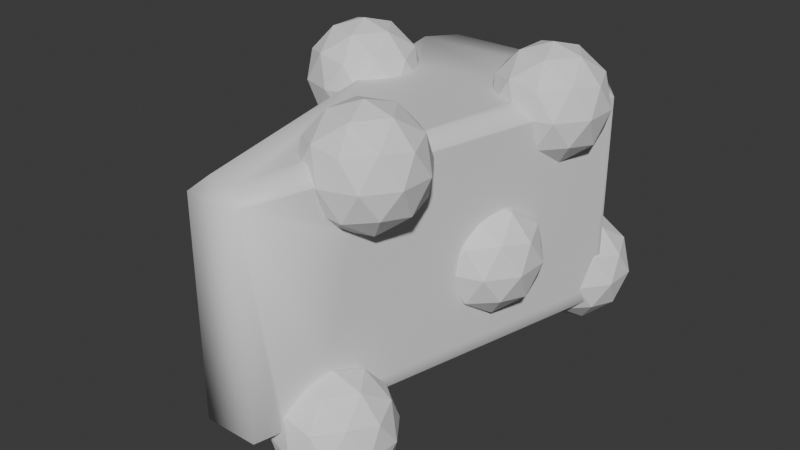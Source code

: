 # Source: swiss_wedge.blend  (saved by Blender 4.3.34; exported with 4.5.12 LTS)
import bpy
from mathutils import Matrix  # noqa: F401  (used for matrix-valued properties, if any)

bpy.ops.wm.read_factory_settings(use_empty=True)
scene = bpy.context.scene
scene.name = 'Scene'

# ---- collections
col_collection = bpy.data.collections.new('Collection'); scene.collection.children.link(col_collection)

# ---- materials (node trees are filled in below, after node groups)
mat_material = bpy.data.materials.new('Material')
mat_material.alpha_threshold = 0.0
mat_material.roughness = 0.5
mat_material.line_color = (0.0, 0.0, 0.0, 1.0)

# ---- node groups
ng_smooth_by_angle = bpy.data.node_groups.new('Smooth by Angle', 'GeometryNodeTree')
_s = ng_smooth_by_angle.interface.new_socket(name='Mesh', in_out='OUTPUT', socket_type='NodeSocketGeometry')
_s = ng_smooth_by_angle.interface.new_socket(name='Mesh', in_out='INPUT', socket_type='NodeSocketGeometry')
_s = ng_smooth_by_angle.interface.new_socket(name='Angle', in_out='INPUT', socket_type='NodeSocketFloat')
_s.subtype = 'ANGLE'
_s.default_value = 0.5236
_s.min_value = 0.0
_s.max_value = 3.142
_s.description = 'Maximum face angle for smooth edges'
_s = ng_smooth_by_angle.interface.new_socket(name='Ignore Sharpness', in_out='INPUT', socket_type='NodeSocketBool')
_s.force_non_field = True
ng_smooth_by_angle.description = 'Set the sharpness of mesh edges based on the angle between the neighboring faces'
ng_smooth_by_angle.is_modifier = True
_N = ng_smooth_by_angle.nodes; _L = ng_smooth_by_angle.links
n0 = _N.new('GeometryNodeSetShadeSmooth'); n0.name = 'Set Shade Smooth'; n0.location = (120, -80)
n0.domain = 'EDGE'
n1 = _N.new('GeometryNodeSetShadeSmooth'); n1.name = 'Set Shade Smooth.001'; n1.location = (300, -80)
n2 = _N.new('NodeGroupOutput'); n2.name = 'Group Output'; n2.location = (480, -80)
n3 = _N.new('GeometryNodeInputMeshEdgeAngle'); n3.name = 'Edge Angle'; n3.location = (-440, -240)
n4 = _N.new('NodeGroupInput'); n4.name = 'Group Input'; n4.location = (-80, -80)
n5 = _N.new('GeometryNodeInputEdgeSmooth'); n5.name = 'Is Edge Smooth'; n5.location = (-260, -120)
n6 = _N.new('GeometryNodeInputShadeSmooth'); n6.name = 'Is Shade Smooth'; n6.location = (-440, -397)
n7 = _N.new('FunctionNodeCompare'); n7.name = 'Compare'; n7.location = (-260, -260)
n7.operation = 'LESS_EQUAL'
n7.inputs[6].default_value = (0.0, 0.0, 0.0, 0.0)
n7.inputs[7].default_value = (0.0, 0.0, 0.0, 0.0)
n8 = _N.new('FunctionNodeBooleanMath'); n8.name = 'Boolean Math.001'; n8.location = (-80, -260)
n9 = _N.new('NodeGroupInput'); n9.name = 'Group Input.001'; n9.location = (-440, -329)
n10 = _N.new('NodeGroupInput'); n10.name = 'Group Input.002'; n10.location = (-259, -189)
n11 = _N.new('FunctionNodeBooleanMath'); n11.name = 'Boolean Math'; n11.location = (-80, -149)
n11.operation = 'OR'
n12 = _N.new('FunctionNodeBooleanMath'); n12.name = 'Boolean Math.002'; n12.location = (-260, -380)
n12.operation = 'OR'
n13 = _N.new('NodeGroupInput'); n13.name = 'Group Input.003'; n13.location = (-440, -460)
_L.new(n3.outputs[0], n7.inputs[0])
_L.new(n1.outputs[0], n2.inputs[0])
_L.new(n9.outputs[1], n7.inputs[1])
_L.new(n7.outputs[0], n8.inputs[0])
_L.new(n4.outputs[0], n0.inputs[0])
_L.new(n0.outputs[0], n1.inputs[0])
_L.new(n8.outputs[0], n0.inputs[2])
_L.new(n10.outputs[2], n11.inputs[1])
_L.new(n5.outputs[0], n11.inputs[0])
_L.new(n11.outputs[0], n0.inputs[1])
_L.new(n13.outputs[2], n12.inputs[1])
_L.new(n6.outputs[0], n12.inputs[0])
_L.new(n12.outputs[0], n8.inputs[1])
n2.is_active_output = True

# ---- material node trees
mat_material.use_nodes = True; mat_material.node_tree.nodes.clear()
_N = mat_material.node_tree.nodes; _L = mat_material.node_tree.links
n0 = _N.new('ShaderNodeOutputMaterial'); n0.name = 'Material Output'; n0.location = (300, 300)
n1 = _N.new('ShaderNodeBsdfPrincipled'); n1.name = 'Principled BSDF'; n1.location = (10, 300)
n1.inputs[3].default_value = 1.45
_L.new(n1.outputs[0], n0.inputs[0])
n0.is_active_output = True

# ---- world
world_world = bpy.data.worlds.new('World'); scene.world = world_world
world_world.use_nodes = True; world_world.node_tree.nodes.clear()
_N = world_world.node_tree.nodes; _L = world_world.node_tree.links
n0 = _N.new('ShaderNodeOutputWorld'); n0.name = 'World Output'; n0.location = (300, 300)
n1 = _N.new('ShaderNodeBackground'); n1.name = 'Background'; n1.location = (10, 300)
n1.inputs[0].default_value = (0.05088, 0.05088, 0.05088, 1.0)
_L.new(n1.outputs[0], n0.inputs[0])
n0.is_active_output = True
world_world.color = (0.05088, 0.05088, 0.05088)
world_world.sun_shadow_jitter_overblur = 0.0

# ---- meshes
me_cube = bpy.data.meshes.new('Cube')
me_cube.from_pydata([(-0.194, -0.03341, 0.2722), (-0.1941, -0.4286, -0.1665), (0.2143, 0.311, -0.3877), (-0.05504, -0.5296, -0.06026), (0.09554, 0.4745, -0.3877), (0.1533, -0.4832, 0.166), (0.2674, 0.2462, 0.166), (-0.194, 0.1686, 0.2722), (0.3205, 0.311, -0.2159), (-0.2799, -0.001559, -0.2506), (0.1284, 0.3735, -0.2159), (0.02416, -0.7429, -0.3251), (0.1002, -0.6466, 0.2722), (0.02416, -0.5409, -0.3251), (-0.2513, 0.008231, 0.1947), (0.2674, 0.4745, -0.1097), (-0.05504, -0.3276, -0.06026), (-0.2799, 0.3253, -0.2506), (-0.141, -0.592, 0.1116), (-0.1611, 0.1619, -0.2506), (-0.01858, -0.4832, 0.2722), (-0.333, 0.1619, -0.1444), (0.2143, 0.08279, 0.2722), (0.1002, -0.3197, 0.2722), (-0.141, -0.2651, 0.1116), (0.09554, 0.2462, 0.2722), (-0.02222, -0.4286, 0.1116), (-0.2825, -0.08783, 0.2571), (-0.1941, -0.4286, 0.2178), (-0.1696, 0.0676, 0.2571), (0.2674, 0.2823, -0.3018), (0.3803, 0.319, -0.3018), (0.2143, 0.4097, 0.2722), (-0.2513, 0.127, 0.1947), (0.08466, 0.4151, -0.3018), (0.1545, 0.319, -0.3018), (-0.1123, -0.488, -0.1378), (-0.1436, -0.584, -0.07535), (0.08466, 0.5338, -0.3018), (-0.1503, 0.1025, -0.3366), (-0.2825, 0.223, 0.2571), (-0.1503, 0.2212, -0.3366), (-0.1503, 0.00823, 0.3581), (-0.2201, 0.00644, -0.3366), (0.2169, 0.319, -0.2008), (-0.03063, -0.4286, -0.07535), (0.104, 0.4745, -0.2008), (0.1221, -0.5792, 0.1947), (0.1127, -0.7974, -0.31), (-0.1123, -0.3692, -0.1378), (0.2986, 0.3784, -0.1384), (-0.0002447, -0.6419, -0.31), (0.1857, 0.4151, -0.1384), (0.1127, -0.4865, -0.31), (-0.1503, 0.127, 0.3581), (0.1857, 0.5338, -0.1384), (-0.2201, -0.08784, 0.3581), (-0.2201, 0.3173, -0.3366), (-0.2201, 0.223, 0.3581), (-0.2253, -0.3325, -0.1378), (0.08147, -0.7013, -0.2475), (0.08147, -0.5826, -0.2475), (-0.333, 0.354, -0.3366), (-0.2008, 0.06581, -0.2355), (-0.333, 0.2597, 0.3581), (0.4023, 0.4023, 0.36), (-0.1436, -0.2731, -0.07535), (0.05226, -0.4832, 0.1947), (-0.2008, 0.2579, -0.2355), (-0.01134, -0.488, 0.02566), (-0.01134, -0.3692, 0.02566), (-0.3018, 0.06581, -0.1731), (-0.232, 0.1619, -0.1731), (0.2362, 0.1502, 0.1947), (0.02104, -0.5792, 0.2571), (-0.08113, -0.584, 0.02566), (-0.3018, 0.2579, -0.1731), (0.3491, 0.1869, 0.1947), (0.1221, -0.3871, 0.1947), (0.02104, -0.3871, 0.2571), (0.3179, 0.09079, 0.2571), (-0.08113, -0.2731, 0.02566), (0.2038, -0.3277, 0.2571), (-0.1941, -0.2365, 0.02566), (0.05021, -0.8538, 0.4023), (-0.06184, -0.5246, 0.1267), (0.3491, 0.3056, 0.1947), (0.1664, 0.2462, 0.1947), (0.09172, -0.8961, 0.36), (-0.02946, -0.5425, 0.3581), (-0.06184, -0.3325, 0.1267), (-0.1628, -0.5246, 0.1891), (0.1352, 0.1502, 0.2571), (0.04034, -0.6386, 0.3581), (-0.09305, -0.4286, 0.1891), (0.05021, -0.8538, -0.4023), (0.04034, -0.3277, 0.3581), (0.09172, -0.8961, -0.36), (-0.1628, -0.3325, 0.1891), (-0.02946, -0.4238, 0.3581), (0.2362, 0.3423, 0.1947), (0.1352, 0.3423, 0.2571), (0.1533, -0.291, 0.3581), (-0.3503, 0.4023, 0.4023), (-0.4023, 0.4023, 0.36), (0.3179, 0.4017, 0.2571), (-0.4023, 0.4023, -0.36), (-0.3503, 0.4023, -0.4023), (0.2674, 0.0541, 0.3581), (-0.05021, -0.8538, 0.4023), (-0.09172, -0.8961, 0.36), (0.08466, 0.1869, 0.3581), (-0.05021, -0.8538, -0.4023), (0.1545, 0.09079, 0.3581), (-0.09172, -0.8961, -0.36), (0.1545, 0.4017, 0.3581), (-0.3304, 0.4953, -0.36), (0.08466, 0.3056, 0.3581), (0.3803, 0.4017, 0.3581), (0.3304, 0.4953, 0.36), (0.2674, 0.4384, 0.3581), (0.2775, 0.4953, 0.4023), (-0.3304, 0.4953, 0.36), (-0.2767, 0.4944, -0.4023), (-0.1776, 0.5367, -0.36), (0.1776, 0.5367, 0.36), (-0.2767, 0.4944, 0.4023), (-0.1776, 0.5367, 0.36), (-0.3433, 0.2522, 0.3788), (-0.3127, 0.2448, 0.4023), (-0.3057, 0.245, 0.4023), (-0.3656, 0.2488, 0.36), (-0.3656, 0.2491, 0.3581), (-0.2508, 0.2271, 0.4023), (-0.2116, 0.1971, 0.4023), (-0.1724, 0.143, 0.4023), (-0.1559, 0.09645, 0.4023), (-0.1559, 0.03875, 0.4023), (-0.1724, -0.007817, 0.4023), (-0.2116, -0.06187, 0.4023), (-0.2442, -0.09106, 0.3927), (-0.2351, -0.07991, 0.4023), (-0.2804, -0.1072, 0.36), (-0.2804, -0.1074, 0.3581), (-0.3609, 0.2291, 0.2685), (-0.3642, 0.2429, 0.3077), (-0.285, -0.08803, 0.2575), (-0.2847, -0.08942, 0.2615), (-0.348, 0.1754, 0.207), (-0.3436, 0.157, 0.1947), (-0.32, 0.05813, 0.1706), (-0.3039, -0.008879, 0.1947), (-0.3238, 0.07427, 0.1692), (-0.2856, -0.08558, 0.2547), (0.1818, 0.4017, 0.4023), (0.141, 0.3737, 0.4023), (0.1837, 0.4023, 0.4023), (0.2708, 0.06948, 0.4023), (0.2453, 0.07014, 0.4023), (0.1071, 0.327, 0.4023), (0.1071, 0.1655, 0.4023), (0.1818, 0.09079, 0.4023), (0.141, 0.1188, 0.4023), (0.0931, 0.2128, 0.4023), (0.0931, 0.2796, 0.4023), (0.3233, 0.07228, 0.3581), (0.3234, 0.07256, 0.36), (0.3505, 0.1858, 0.1966), (0.3511, 0.1883, 0.1962), (0.3295, 0.09791, 0.2591), (0.3278, 0.09079, 0.2731), (0.3913, 0.3565, 0.2696), (0.3949, 0.3713, 0.3102), (0.3855, 0.332, 0.2439), (0.3747, 0.287, 0.2142), (0.3966, 0.3786, 0.36), (0.3967, 0.3791, 0.3581), (0.2863, 0.0643, 0.3886), (0.3833, 0.3926, 0.3736), (0.3574, 0.4023, 0.3965), (0.3518, 0.4055, 0.399), (0.3469, 0.4066, 0.4023), (0.2947, 0.4236, 0.4023), (0.2453, 0.4223, 0.4023), (0.09919, -0.6489, 0.4023), (0.1811, -0.306, 0.4023), (0.1806, -0.3058, 0.4023), (0.06764, -0.6386, 0.4023), (0.1312, -0.3071, 0.4023), (-0.006994, -0.5639, 0.4023), (-0.02102, -0.5166, 0.4023), (-0.02102, -0.4498, 0.4023), (-0.006994, -0.4024, 0.4023), (0.02692, -0.6106, 0.4023), (0.06764, -0.3277, 0.4023), (0.02692, -0.3557, 0.4023), (0.1452, -0.6727, 0.3581), (0.1452, -0.6723, 0.36), (0.1713, -0.5632, 0.1947), (0.1608, -0.6074, 0.2243), (0.1524, -0.6426, 0.2646), (0.1455, -0.6711, 0.3456), (0.2069, -0.4147, 0.1947), (0.2175, -0.3701, 0.2296), (0.1983, -0.4504, 0.1818), (0.2304, -0.3163, 0.36), (0.2304, -0.3161, 0.3581), (0.2277, -0.3277, 0.2958), (0.2246, -0.3405, 0.2606), (0.185, -0.5062, 0.1771), (-0.1602, -0.6097, 0.02566), (-0.1618, -0.6033, 0.07793), (-0.1659, -0.5857, -0.07209), (-0.1712, -0.564, -0.09643), (-0.163, -0.5981, -0.03649), (-0.1649, -0.5902, 0.1151), (-0.2432, -0.263, -0.05377), (-0.2425, -0.2655, -0.06093), (-0.23, -0.318, -0.1211), (-0.2262, -0.3338, -0.1378), (-0.2035, -0.4286, -0.1638), (-0.2265, -0.3325, -0.137), (-0.1995, -0.4454, -0.1614), (-0.1838, -0.5112, -0.1378), (-0.1779, -0.5356, 0.1776), (-0.2219, -0.3517, 0.1891), (-0.2055, -0.4202, 0.2138), (-0.1821, -0.5184, 0.1891), (-0.2021, -0.4345, 0.215), (-0.2408, -0.2729, 0.1261), (-0.2399, -0.2765, 0.1302), (-0.2413, -0.2708, 0.1201), (-0.2455, -0.2532, 0.02566), (-0.3816, 0.316, -0.2341), (-0.3822, 0.3183, -0.2382), (-0.382, 0.3174, -0.2358), (-0.3023, -0.01558, -0.36), (-0.3013, -0.01995, -0.3366), (-0.3859, 0.3337, -0.36), (-0.3027, -0.0139, -0.2876), (-0.343, 0.1546, -0.1479), (-0.3473, 0.1722, -0.1494), (-0.363, 0.238, -0.1731), (-0.3062, 0.0004697, -0.2468), (-0.3188, 0.05342, -0.1861), (-0.3235, 0.07286, -0.1731), (-0.3866, 0.3366, -0.3366), (-0.3001, 0.3301, -0.4023), (-0.2607, 0.3173, -0.4023), (-0.1628, 0.1826, -0.4023), (-0.1628, 0.1411, -0.4023), (-0.1837, 0.07066, -0.4023), (-0.1837, 0.2531, -0.4023), (-0.2001, 0.2757, -0.4023), (-0.2001, 0.04807, -0.4023), (-0.3333, 0.331, -0.4023), (-0.2565, 0.009345, -0.4023), (-0.259, 0.00644, -0.3996), (-0.3608, 0.339, -0.3815), (0.04762, -0.7919, -0.4023), (0.1449, -0.4575, -0.4023), (0.06312, -0.7998, -0.4023), (0.05564, -0.7974, -0.4023), (-0.01511, -0.7055, -0.4023), (-0.01787, -0.6962, -0.4023), (-0.01787, -0.5877, -0.4023), (0.04762, -0.492, -0.4023), (-0.01511, -0.5784, -0.4023), (0.05564, -0.4865, -0.4023), (0.1153, -0.7976, -0.3103), (0.1149, -0.799, -0.3145), (0.1159, -0.7951, -0.3075), (0.1342, -0.7184, -0.2475), (0.1129, -0.8075, -0.36), (0.1541, -0.6353, -0.222), (0.1503, -0.6513, -0.2234), (0.1739, -0.5525, -0.2475), (0.1911, -0.4804, -0.3214), (0.1783, -0.5342, -0.2599), (0.1944, -0.4668, -0.36), (0.1549, -0.4558, -0.3945), (0.1088, 0.4745, -0.4023), (0.1142, 0.4944, -0.4023), (0.1282, 0.4023, -0.4023), (0.3333, 0.3308, -0.4023), (0.3141, 0.3187, -0.4023), (0.2184, 0.3237, -0.4023), (0.3176, 0.3188, -0.4023), (0.3182, 0.319, -0.4023), (0.3211, 0.321, -0.4023), (0.1337, 0.3819, -0.4023), (0.1349, 0.3786, -0.4023), (0.1381, 0.3759, -0.4023), (0.1353, 0.3781, -0.4023), (0.3898, 0.3503, -0.36), (0.3834, 0.3232, -0.3018), (0.3844, 0.3276, -0.3153), (0.4023, 0.4023, -0.1967), (0.3979, 0.3838, -0.1973), (0.3966, 0.3784, -0.1989), (0.3958, 0.3752, -0.2015), (0.3881, 0.3429, -0.2612), (0.2787, 0.5093, -0.1201), (0.3304, 0.4953, -0.1319), (0.1843, 0.5349, -0.1403), (0.1776, 0.5367, -0.148), (0.1868, 0.5342, -0.1384), (0.1859, 0.5344, -0.1388), (0.08671, 0.5367, -0.3018), (0.08854, 0.5367, -0.3096), (0.08762, 0.5367, -0.296), (0.119, 0.5367, -0.2101), (0.1073, 0.5367, -0.36), (0.3363, 0.3304, -0.3997), (0.1078, 0.5043, -0.3924), (0.3843, 0.4256, -0.1702), (0.3578, 0.4599, -0.1384), (0.3465, 0.4745, -0.1322)], [], [(0, 29, 14), (0, 42, 29), (7, 58, 40), (0, 56, 42), (7, 54, 58), (54, 136, 135), (54, 135, 134, 58), (58, 134, 133), (64, 130, 129, 128), (64, 128, 131, 132), (56, 140, 141, 139), (56, 139, 138, 42), (42, 138, 137), (58, 133, 130, 64), (58, 64, 40), (40, 64, 145, 144), (27, 56, 0), (42, 137, 136, 54), (42, 54, 29), (29, 54, 7), (33, 7, 40), (33, 40, 148, 149), (29, 7, 33), (29, 33, 14), (14, 33, 152, 150), (14, 27, 0), (106, 104, 122, 116), (123, 282, 281, 283, 107), (97, 88, 110, 114), (154, 156, 103, 129, 130, 133, 134, 135, 136, 137, 138, 139, 141, 109, 84, 184, 187, 193, 189, 190, 191, 192, 195, 194, 188, 186, 185, 157, 158, 161, 162, 160, 163, 164, 159, 155), (132, 131, 104, 106, 238, 246, 234, 235, 233, 242, 241, 240, 245, 244, 243, 239, 237, 236, 114, 110, 215, 211, 210, 214, 212, 213, 223, 222, 220, 219, 221, 218, 217, 216, 232, 231, 229, 153, 151, 150, 152, 149, 148, 144, 145), (224, 215, 110, 142, 143, 147, 146, 153, 229, 230, 225, 226, 228, 227), (262, 261, 95, 112, 256, 254, 251, 250, 249, 252, 253, 248, 247, 255, 107, 283, 290, 291, 293, 292, 286, 285, 287, 288, 289, 284, 260, 268, 266, 267, 265, 264, 263, 259), (196, 197, 88, 97, 273, 270, 269, 271, 272, 275, 274, 276, 278, 277, 279, 294, 296, 295, 301, 300, 299, 298, 297, 65, 175, 176, 172, 171, 173, 174, 168, 167, 169, 170, 165, 166, 205, 206, 207, 208, 203, 202, 204, 209, 198, 199, 200, 201), (304, 305, 125, 119, 303, 302, 306, 307), (309, 312, 124, 127, 125, 305, 311, 310, 308), (116, 122, 127, 124), (257, 256, 112, 114, 236), (258, 238, 106, 107, 255), (84, 109, 110, 88), (184, 84, 88, 197), (205, 166, 177, 157, 185), (178, 175, 65, 179), (112, 95, 97, 114), (140, 142, 110, 109, 141), (294, 279, 280, 260, 284, 313), (95, 261, 273, 97), (123, 116, 124), (180, 179, 65, 119, 121, 181), (124, 312, 314, 282, 123), (123, 107, 106, 116), (303, 119, 65, 297, 315, 316, 317), (103, 126, 122, 104), (126, 127, 122), (182, 181, 121, 126, 103, 156, 183), (121, 119, 125), (127, 126, 121, 125), (153, 27, 14, 151), (147, 27, 146), (128, 129, 103, 104, 131), (140, 56, 143, 142), (146, 27, 153), (151, 14, 150), (143, 56, 27, 147), (148, 40, 144), (145, 64, 132), (152, 33, 149), (6, 73, 77), (77, 167, 168), (87, 73, 6), (100, 87, 6), (100, 6, 86), (108, 80, 22), (111, 92, 25), (115, 101, 32), (118, 105, 171, 172), (113, 108, 22), (111, 25, 117), (115, 32, 120), (176, 118, 172), (118, 176, 175, 178), (179, 180, 118, 178), (120, 182, 183), (156, 154, 115, 120, 183), (115, 154, 155), (164, 117, 159), (163, 111, 117, 164), (160, 111, 163), (113, 162, 161), (158, 108, 113, 161), (177, 108, 158, 157), (181, 182, 120, 118, 180), (120, 105, 118), (120, 32, 105), (159, 117, 115, 155), (117, 101, 115), (117, 25, 101), (162, 113, 111, 160), (113, 92, 111), (113, 22, 92), (165, 108, 177, 166), (108, 165, 170, 80), (170, 169, 80), (105, 86, 173, 171), (105, 100, 86), (32, 100, 105), (32, 101, 100), (101, 87, 100), (25, 87, 101), (92, 87, 25), (87, 92, 73), (92, 22, 73), (86, 174, 173), (168, 174, 86, 77), (6, 77, 86), (22, 80, 73), (73, 80, 77), (167, 77, 80, 169), (198, 209, 5, 47), (67, 47, 5), (78, 67, 5), (204, 202, 78, 5), (201, 200, 12), (20, 89, 74), (96, 79, 23), (82, 208, 207), (93, 196, 201, 12), (20, 99, 89), (96, 23, 102), (188, 102, 186), (194, 96, 102, 188), (96, 194, 195), (99, 192, 191), (190, 89, 99, 191), (89, 190, 189), (93, 193, 187), (196, 93, 187, 184, 197), (185, 186, 102, 206, 205), (207, 206, 102, 82), (102, 23, 82), (192, 99, 96, 195), (96, 99, 79), (79, 99, 20), (193, 93, 89, 189), (89, 93, 74), (93, 12, 74), (82, 203, 208), (82, 78, 202, 203), (23, 78, 82), (23, 79, 78), (79, 67, 78), (67, 79, 20), (67, 20, 74), (67, 74, 47), (74, 12, 47), (5, 209, 204), (12, 200, 199, 47), (47, 199, 198), (223, 36, 1, 222), (3, 45, 36), (220, 222, 1), (220, 1, 59, 219), (59, 1, 49), (3, 69, 45), (214, 37, 212), (81, 66, 16), (3, 75, 69), (216, 83, 232), (16, 70, 81), (91, 85, 18), (24, 98, 230, 229), (94, 90, 26), (98, 94, 28), (98, 90, 94), (24, 90, 98), (226, 225, 98, 28), (230, 98, 225), (226, 28, 228), (227, 228, 28, 91), (227, 91, 224), (224, 91, 18, 215), (28, 94, 91), (94, 85, 91), (85, 94, 26), (70, 26, 90), (70, 90, 81), (24, 81, 90), (83, 24, 229, 231), (83, 231, 232), (215, 18, 211), (18, 85, 75), (75, 85, 69), (69, 85, 26), (24, 83, 81), (83, 66, 81), (217, 66, 83, 216), (75, 210, 211, 18), (75, 37, 214, 210), (75, 3, 37), (69, 26, 70), (69, 70, 45), (45, 70, 16), (66, 49, 16), (66, 59, 49), (218, 59, 66, 217), (218, 221, 59), (221, 219, 59), (45, 16, 49), (49, 36, 45), (1, 36, 49), (212, 37, 213), (213, 37, 36, 223), (36, 37, 3), (250, 251, 39), (253, 57, 248), (43, 39, 251, 254), (238, 258, 62, 246), (41, 57, 253, 252), (71, 63, 9), (17, 76, 233, 235), (72, 68, 19), (76, 72, 21), (76, 68, 72), (17, 68, 76), (241, 242, 76, 21), (233, 76, 242), (241, 21, 240), (240, 21, 71, 245), (245, 71, 244), (244, 71, 9, 243), (21, 72, 71), (72, 63, 71), (63, 72, 19), (19, 68, 41), (68, 57, 41), (17, 57, 68), (62, 17, 235, 234), (246, 62, 234), (243, 9, 239), (9, 63, 43), (63, 39, 43), (63, 19, 39), (17, 62, 57), (248, 57, 62, 247), (255, 247, 62, 258), (43, 237, 239, 9), (237, 43, 257, 236), (256, 257, 43, 254), (19, 41, 39), (39, 41, 249, 250), (252, 249, 41), (60, 48, 11), (13, 61, 51), (278, 53, 277), (61, 276, 274), (53, 278, 276, 61), (13, 53, 61), (61, 274, 275, 60), (61, 60, 51), (51, 60, 11), (60, 275, 272), (60, 272, 271, 48), (48, 271, 269), (279, 277, 53, 280), (53, 268, 260, 280), (268, 53, 13, 266), (267, 13, 51, 265), (265, 51, 264), (264, 51, 11, 263), (11, 48, 262, 259), (273, 261, 262, 48, 270), (48, 269, 270), (266, 13, 267), (263, 11, 259), (30, 287, 285, 2), (34, 291, 290, 4), (295, 296, 31), (35, 30, 2), (34, 4, 38), (50, 299, 300, 8), (52, 44, 10), (304, 55, 46, 311, 305), (317, 15, 302, 303), (15, 55, 306, 302), (307, 306, 55), (55, 304, 307), (55, 15, 52), (46, 55, 52), (46, 52, 10), (15, 50, 52), (52, 50, 44), (50, 8, 44), (316, 50, 15, 317), (299, 50, 316, 315, 298), (297, 298, 315), (310, 311, 46, 38), (38, 46, 34), (34, 46, 10), (10, 44, 35), (44, 30, 35), (44, 8, 30), (8, 300, 301, 31), (31, 301, 295), (38, 308, 310), (38, 309, 308), (309, 38, 4, 314, 312), (34, 10, 35), (291, 34, 35, 293), (292, 293, 35, 2), (8, 31, 30), (30, 31, 288, 287), (289, 288, 31, 296, 294, 313), (282, 314, 4, 281), (281, 4, 290, 283), (292, 2, 286), (2, 285, 286), (284, 289, 313)])
me_cube.polygons.foreach_set('use_smooth', [True] * 317)
_uv = me_cube.uv_layers.new(name='UVMap')
_uv.uv.foreach_set('vector', [0.2727, 0.1575, 0.3636, 0.1575, 0.3182, 0.07873, 0.2727, 0.1575, 0.3182, 0.2362, 0.3636, 0.1575, 0.4545, 0.1575, 0.5, 0.2362, 0.5455, 0.1575, 0.2727, 0.1575, 0.2273, 0.2362, 0.3182, 0.2362, 0.4545, 0.1575, 0.4091, 0.2362, 0.5, 0.2362, 0.4091, 0.2362, 0.3857, 0.2767, 0.429, 0.2706, 0.4091, 0.2362, 0.429, 0.2706, 0.4801, 0.2706, 0.5, 0.2362, 0.5, 0.2362, 0.4801, 0.2706, 0.5234, 0.2767, 0.5909, 0.2362, 0.5675, 0.2767, 0.5737, 0.2758, 0.6002, 0.2523, 0.5909, 0.2362, 0.6002, 0.2523, 0.6172, 0.2377, 0.6172, 0.2362, 0.2273, 0.2362, 0.2089, 0.2679, 0.2212, 0.2742, 0.2472, 0.2706, 0.2273, 0.2362, 0.2472, 0.2706, 0.2983, 0.2706, 0.3182, 0.2362, 0.3182, 0.2362, 0.2983, 0.2706, 0.3416, 0.2767, 0.5, 0.2362, 0.5234, 0.2767, 0.5675, 0.2767, 0.5909, 0.2362, 0.5, 0.2362, 0.5909, 0.2362, 0.5455, 0.1575, 0.5455, 0.1575, 0.5909, 0.2362, 0.6176, 0.19, 0.6142, 0.1575, 0.1818, 0.1575, 0.2273, 0.2362, 0.2727, 0.1575, 0.3182, 0.2362, 0.3416, 0.2767, 0.3857, 0.2767, 0.4091, 0.2362, 0.3182, 0.2362, 0.4091, 0.2362, 0.3636, 0.1575, 0.3636, 0.1575, 0.4091, 0.2362, 0.4545, 0.1575, 0.5, 0.07873, 0.4545, 0.1575, 0.5455, 0.1575, 0.5, 0.07873, 0.5455, 0.1575, 0.5819, 0.09433, 0.5743, 0.07873, 0.3636, 0.1575, 0.4545, 0.1575, 0.4091, 0.07873, 0.3636, 0.1575, 0.4091, 0.07873, 0.3182, 0.07873, 0.3182, 0.07873, 0.4091, 0.07873, 0.3687, 0.008838, 0.3564, 0.01256, 0.2273, 0.07873, 0.1818, 0.1575, 0.2727, 0.1575, 0.3881, 0.25, 0.6119, 0.25, 0.6119, 0.25, 0.3881, 0.25, 0.1466, 0.5, 0.2927, 0.5, 0.2892, 0.5, 0.2898, 0.5, 0.1411, 0.5, 0.3881, 0.75, 0.6119, 0.75, 0.6119, 1.0, 0.3881, 1.0, 0.6935, 0.5001, 0.6929, 0.5, 0.8589, 0.5, 0.8534, 0.5303, 0.8509, 0.5303, 0.8328, 0.5337, 0.8206, 0.5395, 0.8089, 0.5499, 0.8045, 0.5589, 0.8064, 0.57, 0.8142, 0.579, 0.8318, 0.5894, 0.842, 0.5928, 0.815, 0.7419, 0.685, 0.7419, 0.6778, 0.7024, 0.7009, 0.7004, 0.7312, 0.695, 0.7545, 0.686, 0.7626, 0.6769, 0.7615, 0.6641, 0.7536, 0.6549, 0.7368, 0.646, 0.7178, 0.6406, 0.6889, 0.6366, 0.6661, 0.6363, 0.6659, 0.6364, 0.6528, 0.5641, 0.6622, 0.564, 0.686, 0.56, 0.7012, 0.5546, 0.7137, 0.5456, 0.7191, 0.5365, 0.72, 0.5236, 0.7161, 0.5145, 0.7059, 0.5055, 0.6113, 0.2205, 0.6119, 0.2204, 0.6119, 0.25, 0.3881, 0.25, 0.3881, 0.2368, 0.3954, 0.2374, 0.426, 0.2338, 0.4267, 0.2337, 0.4273, 0.2334, 0.4462, 0.2184, 0.4536, 0.2057, 0.454, 0.2023, 0.4462, 0.1866, 0.4422, 0.1828, 0.4233, 0.1726, 0.4106, 0.1699, 0.3954, 0.1687, 0.3881, 0.1695, 0.3881, 0.0, 0.6119, 0.0, 0.5358, 0.0589, 0.5242, 0.05638, 0.508, 0.05514, 0.4887, 0.05737, 0.4776, 0.05975, 0.47, 0.06395, 0.4572, 0.07412, 0.4498, 0.08678, 0.4491, 0.09002, 0.4572, 0.1083, 0.4574, 0.1085, 0.4624, 0.1113, 0.4811, 0.1214, 0.4833, 0.1219, 0.508, 0.1238, 0.5373, 0.1204, 0.5392, 0.12, 0.5792, 0.1561, 0.5605, 0.1708, 0.553, 0.1837, 0.5526, 0.1868, 0.5605, 0.2028, 0.5643, 0.2063, 0.5834, 0.2167, 0.5956, 0.2193, 0.5552, 0.06941, 0.5358, 0.0589, 0.6119, 0.0, 0.6119, 0.1519, 0.6113, 0.1519, 0.5812, 0.1553, 0.58, 0.1556, 0.5792, 0.1561, 0.5392, 0.12, 0.5405, 0.1193, 0.5588, 0.1048, 0.5664, 0.09162, 0.5668, 0.08889, 0.5588, 0.07272, 0.3094, 0.731, 0.3169, 0.7315, 0.315, 0.7419, 0.185, 0.7419, 0.1548, 0.5757, 0.1778, 0.5682, 0.1846, 0.5639, 0.1944, 0.5503, 0.1955, 0.5423, 0.1904, 0.5287, 0.1857, 0.5244, 0.1672, 0.5164, 0.1547, 0.5139, 0.1436, 0.5137, 0.1411, 0.5, 0.2898, 0.5, 0.2917, 0.5039, 0.2921, 0.5046, 0.2922, 0.5047, 0.2931, 0.5051, 0.3192, 0.5151, 0.3504, 0.5161, 0.3516, 0.5161, 0.3518, 0.516, 0.3527, 0.5156, 0.3564, 0.5138, 0.3289, 0.6656, 0.2818, 0.6711, 0.2774, 0.6722, 0.24, 0.6888, 0.238, 0.6906, 0.2351, 0.7115, 0.2371, 0.7133, 0.3007, 0.7299, 0.6113, 0.707, 0.6119, 0.7069, 0.6119, 0.75, 0.3881, 0.75, 0.3881, 0.7329, 0.4023, 0.7313, 0.4036, 0.731, 0.4044, 0.7305, 0.4231, 0.7158, 0.4306, 0.7029, 0.431, 0.6998, 0.4231, 0.6839, 0.4193, 0.6803, 0.4001, 0.67, 0.3881, 0.6673, 0.3881, 0.51, 0.402, 0.5144, 0.4062, 0.5152, 0.4188, 0.5114, 0.4374, 0.5052, 0.4382, 0.5046, 0.4387, 0.5036, 0.4389, 0.5, 0.6119, 0.5, 0.6119, 0.5046, 0.6113, 0.5045, 0.5964, 0.506, 0.5838, 0.5088, 0.5758, 0.5135, 0.5666, 0.5222, 0.561, 0.5412, 0.5611, 0.5417, 0.5805, 0.5586, 0.5849, 0.56, 0.6113, 0.5635, 0.6119, 0.5635, 0.6119, 0.6384, 0.6113, 0.6383, 0.5919, 0.6406, 0.581, 0.643, 0.5713, 0.6487, 0.5605, 0.6573, 0.5565, 0.6642, 0.555, 0.6749, 0.5605, 0.6859, 0.5697, 0.6944, 0.5822, 0.7012, 0.6074, 0.7067, 0.4564, 0.5, 0.454, 0.5, 0.6119, 0.5, 0.6119, 0.5, 0.459, 0.5, 0.4627, 0.5, 0.457, 0.5, 0.4569, 0.5, 0.4038, 0.4373, 0.3881, 0.4505, 0.3881, 0.25, 0.6119, 0.25, 0.6119, 0.5, 0.454, 0.5, 0.4347, 0.4587, 0.408, 0.4367, 0.4062, 0.436, 0.3881, 0.25, 0.6119, 0.25, 0.6119, 0.25, 0.3881, 0.25, 0.153, 0.5762, 0.1548, 0.5757, 0.185, 0.7419, 0.125, 0.75, 0.125, 0.5805, 0.1342, 0.5122, 0.125, 0.5132, 0.125, 0.5, 0.1411, 0.5, 0.1436, 0.5137, 0.625, 0.8066, 0.625, 0.9434, 0.6119, 1.0, 0.6119, 0.75, 0.6778, 0.7024, 0.685, 0.7419, 0.6119, 0.75, 0.6119, 0.7069, 0.6119, 0.6384, 0.6119, 0.5635, 0.6396, 0.5651, 0.6528, 0.5641, 0.6659, 0.6364, 0.6214, 0.5019, 0.6119, 0.5046, 0.6119, 0.5, 0.6371, 0.5, 0.185, 0.7419, 0.315, 0.7419, 0.375, 0.75, 0.125, 0.75, 0.622, 0.1533, 0.6119, 0.1519, 0.6119, 0.0, 0.625, 0.005886, 0.625, 0.1549, 0.3881, 0.51, 0.3881, 0.6673, 0.34, 0.6652, 0.3289, 0.6656, 0.3564, 0.5138, 0.3583, 0.5138, 0.315, 0.7419, 0.3169, 0.7315, 0.3881, 0.7329, 0.3881, 0.75, 0.1466, 0.5, 0.3881, 0.25, 0.125, 0.5, 0.639, 0.5, 0.6371, 0.5, 0.6119, 0.5, 0.6119, 0.5, 0.645, 0.5, 0.6413, 0.5, 0.125, 0.5, 0.3255, 0.5, 0.2983, 0.5, 0.2927, 0.5, 0.1466, 0.5, 0.0, 0.0, 0.1411, 0.5, 0.125, 0.5, 0.3881, 0.25, 0.459, 0.5, 0.6119, 0.5, 0.6119, 0.5, 0.4389, 0.5, 0.4471, 0.5, 0.457, 0.5, 0.4589, 0.5, 0.625, 0.2477, 0.0, 0.0, 0.6119, 0.25, 0.6119, 0.25, 0.0, 0.0, 0.6119, 0.25, 0.6119, 0.25, 0.6358, 0.4834, 0.6413, 0.5, 0.645, 0.5, 0.0, 0.0, 0.625, 0.2477, 0.6373, 0.44, 0.6274, 0.4619, 0.645, 0.5, 0.6119, 0.5, 0.6119, 0.5, 0.6119, 0.25, 0.0, 0.0, 0.645, 0.5, 0.6119, 0.5, 0.1801, 0.1545, 0.1818, 0.1575, 0.2273, 0.07873, 0.1849, 0.07873, 0.1799, 0.1609, 0.1818, 0.1575, 0.1796, 0.1575, 0.6177, 0.2201, 0.625, 0.2174, 0.625, 0.2477, 0.6119, 0.25, 0.6119, 0.2204, 0.2089, 0.2679, 0.2273, 0.2362, 0.1787, 0.2362, 0.1787, 0.238, 0.1796, 0.1575, 0.1818, 0.1575, 0.1801, 0.1545, 0.1849, 0.07873, 0.2273, 0.07873, 0.1891, 0.01256, 0.1787, 0.2362, 0.2273, 0.2362, 0.1818, 0.1575, 0.1799, 0.1609, 0.5819, 0.09433, 0.5455, 0.1575, 0.6142, 0.1575, 0.6176, 0.19, 0.5909, 0.2362, 0.6172, 0.2362, 0.5404, 0.008838, 0.5, 0.07873, 0.5743, 0.07873, 0.1818, 0.0, 0.1364, 0.07873, 0.2273, 0.07873, 0.3182, 0.07873, 0.3171, 0.08066, 0.3193, 0.08065, 0.8636, 0.07873, 0.9545, 0.07873, 0.9091, 0.0, 0.6818, 0.07873, 0.7727, 0.07873, 0.7273, 0.0, 0.5909, 0.07873, 0.5455, 0.0, 0.5, 0.07873, 0.1364, 0.2362, 0.1818, 0.1575, 0.09091, 0.1575, 0.8636, 0.2362, 0.9091, 0.1575, 0.8182, 0.1575, 0.6818, 0.2362, 0.7273, 0.1575, 0.6364, 0.1575, 0.5, 0.2362, 0.5455, 0.1575, 0.47, 0.1575, 0.4747, 0.1923, 0.04546, 0.2362, 0.1364, 0.2362, 0.09091, 0.1575, 0.8636, 0.2362, 0.8182, 0.1575, 0.7727, 0.2362, 0.6818, 0.2362, 0.6364, 0.1575, 0.5909, 0.2362, 0.4786, 0.2362, 0.5, 0.2362, 0.4747, 0.1923, 0.5, 0.2362, 0.4786, 0.2362, 0.4784, 0.2377, 0.493, 0.2483, 0.5161, 0.2708, 0.5217, 0.2737, 0.5, 0.2362, 0.493, 0.2483, 0.5909, 0.2362, 0.5675, 0.2767, 0.6108, 0.2706, 0.6604, 0.2706, 0.6619, 0.2706, 0.6818, 0.2362, 0.5909, 0.2362, 0.6108, 0.2706, 0.6818, 0.2362, 0.6619, 0.2706, 0.7052, 0.2767, 0.7926, 0.2706, 0.7727, 0.2362, 0.7494, 0.2767, 0.8438, 0.2706, 0.8636, 0.2362, 0.7727, 0.2362, 0.7926, 0.2706, 0.887, 0.2767, 0.8636, 0.2362, 0.8438, 0.2706, 0.04546, 0.2362, 0.02209, 0.2767, 0.06533, 0.2706, 0.1165, 0.2706, 0.1364, 0.2362, 0.04546, 0.2362, 0.06533, 0.2706, 0.1525, 0.2642, 0.1364, 0.2362, 0.1165, 0.2706, 0.1388, 0.2737, 0.5255, 0.2767, 0.5675, 0.2767, 0.5909, 0.2362, 0.5, 0.2362, 0.5217, 0.2737, 0.5909, 0.2362, 0.5455, 0.1575, 0.5, 0.2362, 0.5909, 0.2362, 0.6364, 0.1575, 0.5455, 0.1575, 0.7494, 0.2767, 0.7727, 0.2362, 0.6818, 0.2362, 0.7052, 0.2767, 0.7727, 0.2362, 0.7273, 0.1575, 0.6818, 0.2362, 0.7727, 0.2362, 0.8182, 0.1575, 0.7273, 0.1575, 0.9312, 0.2767, 0.9545, 0.2362, 0.8636, 0.2362, 0.887, 0.2767, 0.9545, 0.2362, 0.9091, 0.1575, 0.8636, 0.2362, 0.9545, 0.2362, 1.0, 0.1575, 0.9091, 0.1575, 0.1814, 0.2362, 0.1364, 0.2362, 0.1525, 0.2642, 0.1815, 0.238, 0.1364, 0.2362, 0.1814, 0.2362, 0.189, 0.1699, 0.1818, 0.1575, 0.189, 0.1699, 0.1937, 0.1575, 0.1818, 0.1575, 0.5455, 0.1575, 0.5, 0.07873, 0.4712, 0.1287, 0.47, 0.1575, 0.5455, 0.1575, 0.5909, 0.07873, 0.5, 0.07873, 0.6364, 0.1575, 0.5909, 0.07873, 0.5455, 0.1575, 0.6364, 0.1575, 0.7273, 0.1575, 0.6818, 0.07873, 0.7273, 0.1575, 0.7727, 0.07873, 0.6818, 0.07873, 0.8182, 0.1575, 0.7727, 0.07873, 0.7273, 0.1575, 0.9091, 0.1575, 0.8636, 0.07873, 0.8182, 0.1575, 0.8636, 0.07873, 0.9091, 0.1575, 0.9545, 0.07873, 0.9091, 0.1575, 1.0, 0.1575, 0.9545, 0.07873, 0.4091, 0.07873, 0.3949, 0.1034, 0.4379, 0.1287, 0.3193, 0.08065, 0.3949, 0.1034, 0.4091, 0.07873, 0.3182, 0.07873, 0.3636, 0.0, 0.3182, 0.07873, 0.4091, 0.07873, 0.09091, 0.1575, 0.1818, 0.1575, 0.1364, 0.07873, 0.1364, 0.07873, 0.1818, 0.1575, 0.2273, 0.07873, 0.2284, 0.08066, 0.2273, 0.07873, 0.1818, 0.1575, 0.1937, 0.1575, 0.176, 0.07873, 0.1995, 0.03055, 0.1818, 0.0, 0.1364, 0.07873, 0.8636, 0.07873, 0.9545, 0.07873, 0.9091, 0.0, 0.6818, 0.07873, 0.7727, 0.07873, 0.7273, 0.0, 0.5204, 0.0434, 0.5226, 0.07873, 0.5909, 0.07873, 0.5455, 0.0, 0.1297, 0.2247, 0.1367, 0.1575, 0.09091, 0.1575, 0.8182, 0.1575, 0.8636, 0.2362, 0.9091, 0.1575, 0.6818, 0.2362, 0.7273, 0.1575, 0.6364, 0.1575, 0.5455, 0.1575, 0.5241, 0.1575, 0.5281, 0.1876, 0.04546, 0.2362, 0.1298, 0.2362, 0.1297, 0.2247, 0.09091, 0.1575, 0.8182, 0.1575, 0.7727, 0.2362, 0.8636, 0.2362, 0.6818, 0.2362, 0.6364, 0.1575, 0.5909, 0.2362, 0.6108, 0.2706, 0.5909, 0.2362, 0.5675, 0.2767, 0.6619, 0.2706, 0.6818, 0.2362, 0.5909, 0.2362, 0.6108, 0.2706, 0.6818, 0.2362, 0.6619, 0.2706, 0.7052, 0.2767, 0.7727, 0.2362, 0.7494, 0.2767, 0.7926, 0.2706, 0.8438, 0.2706, 0.8636, 0.2362, 0.7727, 0.2362, 0.7926, 0.2706, 0.8636, 0.2362, 0.8438, 0.2706, 0.887, 0.2767, 0.04546, 0.2362, 0.02209, 0.2767, 0.06533, 0.2706, 0.1298, 0.2362, 0.04546, 0.2362, 0.06533, 0.2706, 0.09073, 0.2706, 0.1298, 0.2377, 0.5671, 0.2767, 0.5675, 0.2767, 0.5909, 0.2362, 0.5288, 0.2362, 0.5288, 0.238, 0.5281, 0.1876, 0.5288, 0.2362, 0.5909, 0.2362, 0.5455, 0.1575, 0.5909, 0.2362, 0.6364, 0.1575, 0.5455, 0.1575, 0.7494, 0.2767, 0.7727, 0.2362, 0.6818, 0.2362, 0.7052, 0.2767, 0.6818, 0.2362, 0.7727, 0.2362, 0.7273, 0.1575, 0.7273, 0.1575, 0.7727, 0.2362, 0.8182, 0.1575, 0.9312, 0.2767, 0.9545, 0.2362, 0.8636, 0.2362, 0.887, 0.2767, 0.8636, 0.2362, 0.9545, 0.2362, 0.9091, 0.1575, 0.9545, 0.2362, 1.0, 0.1575, 0.9091, 0.1575, 0.5455, 0.1575, 0.5254, 0.1227, 0.5241, 0.1575, 0.5455, 0.1575, 0.5909, 0.07873, 0.5226, 0.07873, 0.5254, 0.1227, 0.6364, 0.1575, 0.5909, 0.07873, 0.5455, 0.1575, 0.6364, 0.1575, 0.7273, 0.1575, 0.6818, 0.07873, 0.7273, 0.1575, 0.7727, 0.07873, 0.6818, 0.07873, 0.7727, 0.07873, 0.7273, 0.1575, 0.8182, 0.1575, 0.8636, 0.07873, 0.8182, 0.1575, 0.9091, 0.1575, 0.8636, 0.07873, 0.9091, 0.1575, 0.9545, 0.07873, 0.9091, 0.1575, 1.0, 0.1575, 0.9545, 0.07873, 0.3636, 0.0, 0.346, 0.03055, 0.3887, 0.0434, 0.09091, 0.1575, 0.1367, 0.1575, 0.1579, 0.116, 0.1364, 0.07873, 0.1364, 0.07873, 0.1579, 0.116, 0.176, 0.07873, 0.1698, 0.07873, 0.2273, 0.07873, 0.1818, 0.0, 0.1739, 0.01377, 0.2727, 0.1575, 0.3636, 0.1575, 0.3182, 0.07873, 0.9048, 0.007389, 0.917, 0.01377, 0.9091, 0.0, 0.7315, 0.007389, 0.7273, 0.0, 0.6818, 0.07873, 0.683, 0.07873, 0.5909, 0.07873, 0.5455, 0.0, 0.5, 0.07873, 0.2727, 0.1575, 0.3182, 0.2362, 0.3636, 0.1575, 0.1643, 0.1877, 0.1818, 0.1575, 0.1622, 0.1575, 0.5, 0.2362, 0.5455, 0.1575, 0.4545, 0.1575, 0.2727, 0.1575, 0.2273, 0.2362, 0.3182, 0.2362, 0.6329, 0.1634, 0.5909, 0.2362, 0.6323, 0.2362, 0.4545, 0.1575, 0.4091, 0.2362, 0.5, 0.2362, 0.2273, 0.3937, 0.2727, 0.3149, 0.1818, 0.3149, 0.5455, 0.3149, 0.5909, 0.3937, 0.6338, 0.3194, 0.6331, 0.3149, 0.4091, 0.3937, 0.4545, 0.3149, 0.3636, 0.3149, 0.5, 0.3937, 0.4091, 0.3937, 0.4545, 0.4724, 0.5, 0.3937, 0.4545, 0.3149, 0.4091, 0.3937, 0.5455, 0.3149, 0.4545, 0.3149, 0.5, 0.3937, 0.6427, 0.4613, 0.6385, 0.3937, 0.5909, 0.3937, 0.6364, 0.4724, 0.6338, 0.3194, 0.5909, 0.3937, 0.6385, 0.3937, 0.8118, 0.4613, 0.8182, 0.4724, 0.8227, 0.4646, 0.1209, 0.3937, 0.08642, 0.4646, 0.09091, 0.4724, 0.1364, 0.3937, 0.1209, 0.3937, 0.1364, 0.3937, 0.128, 0.3791, 0.128, 0.3791, 0.1364, 0.3937, 0.1818, 0.3149, 0.1608, 0.3149, 0.2727, 0.4724, 0.3182, 0.3937, 0.2273, 0.3937, 0.3182, 0.3937, 0.2727, 0.3149, 0.2273, 0.3937, 0.2727, 0.3149, 0.3182, 0.3937, 0.3636, 0.3149, 0.4091, 0.2362, 0.3636, 0.3149, 0.4545, 0.3149, 0.4091, 0.2362, 0.4545, 0.3149, 0.5, 0.2362, 0.5455, 0.3149, 0.5, 0.2362, 0.4545, 0.3149, 0.5909, 0.2362, 0.5455, 0.3149, 0.6331, 0.3149, 0.6334, 0.3098, 0.5909, 0.2362, 0.6334, 0.3098, 0.6323, 0.2362, 0.1608, 0.3149, 0.1818, 0.3149, 0.164, 0.2841, 0.1818, 0.3149, 0.2727, 0.3149, 0.2273, 0.2362, 0.2273, 0.2362, 0.2727, 0.3149, 0.3182, 0.2362, 0.3182, 0.2362, 0.2727, 0.3149, 0.3636, 0.3149, 0.5455, 0.3149, 0.5909, 0.2362, 0.5, 0.2362, 0.5909, 0.2362, 0.5455, 0.1575, 0.5, 0.2362, 0.6323, 0.1575, 0.5455, 0.1575, 0.5909, 0.2362, 0.6329, 0.1634, 0.2273, 0.2362, 0.1636, 0.2362, 0.164, 0.2841, 0.1818, 0.3149, 0.2273, 0.2362, 0.1818, 0.1575, 0.1643, 0.1877, 0.1636, 0.2362, 0.2273, 0.2362, 0.2727, 0.1575, 0.1818, 0.1575, 0.3182, 0.2362, 0.3636, 0.3149, 0.4091, 0.2362, 0.3182, 0.2362, 0.4091, 0.2362, 0.3636, 0.1575, 0.3636, 0.1575, 0.4091, 0.2362, 0.4545, 0.1575, 0.5455, 0.1575, 0.5, 0.07873, 0.4545, 0.1575, 0.5455, 0.1575, 0.5909, 0.07873, 0.5, 0.07873, 0.6007, 0.09571, 0.5909, 0.07873, 0.5455, 0.1575, 0.6323, 0.1575, 0.672, 0.09571, 0.6824, 0.0797, 0.6818, 0.07873, 0.6824, 0.0797, 0.683, 0.07873, 0.6818, 0.07873, 0.3636, 0.1575, 0.4545, 0.1575, 0.4091, 0.07873, 0.4091, 0.07873, 0.3182, 0.07873, 0.3636, 0.1575, 0.3636, 0.0, 0.3182, 0.07873, 0.4091, 0.07873, 0.1622, 0.1575, 0.1818, 0.1575, 0.1665, 0.1309, 0.1665, 0.1309, 0.1818, 0.1575, 0.2273, 0.07873, 0.1698, 0.07873, 0.2273, 0.07873, 0.1818, 0.1575, 0.2727, 0.1575, 0.3478, 0.185, 0.2834, 0.176, 0.3182, 0.2362, 0.4652, 0.176, 0.5, 0.2362, 0.5296, 0.185, 0.2273, 0.2362, 0.3182, 0.2362, 0.2834, 0.176, 0.262, 0.176, 0.6342, 0.2147, 0.6147, 0.195, 0.5909, 0.2362, 0.634, 0.2362, 0.4091, 0.2362, 0.5, 0.2362, 0.4652, 0.176, 0.4439, 0.176, 0.2273, 0.3937, 0.2727, 0.3149, 0.1818, 0.3149, 0.5455, 0.3149, 0.5909, 0.3937, 0.6353, 0.3167, 0.635, 0.3149, 0.4091, 0.3937, 0.4545, 0.3149, 0.3636, 0.3149, 0.5, 0.3937, 0.4091, 0.3937, 0.4545, 0.4724, 0.5, 0.3937, 0.4545, 0.3149, 0.4091, 0.3937, 0.5455, 0.3149, 0.4545, 0.3149, 0.5, 0.3937, 0.6443, 0.4586, 0.6402, 0.3937, 0.5909, 0.3937, 0.6364, 0.4724, 0.6353, 0.3167, 0.5909, 0.3937, 0.6402, 0.3937, 0.8102, 0.4586, 0.8182, 0.4724, 0.8238, 0.4627, 0.08533, 0.4627, 0.09091, 0.4724, 0.1364, 0.3937, 0.1189, 0.3937, 0.1189, 0.3937, 0.1364, 0.3937, 0.1269, 0.3772, 0.1269, 0.3772, 0.1364, 0.3937, 0.1818, 0.3149, 0.1588, 0.3149, 0.2727, 0.4724, 0.3182, 0.3937, 0.2273, 0.3937, 0.3182, 0.3937, 0.2727, 0.3149, 0.2273, 0.3937, 0.2727, 0.3149, 0.3182, 0.3937, 0.3636, 0.3149, 0.3636, 0.3149, 0.4545, 0.3149, 0.4091, 0.2362, 0.4545, 0.3149, 0.5, 0.2362, 0.4091, 0.2362, 0.5455, 0.3149, 0.5, 0.2362, 0.4545, 0.3149, 0.5909, 0.2362, 0.5455, 0.3149, 0.635, 0.3149, 0.6352, 0.3129, 0.634, 0.2362, 0.5909, 0.2362, 0.6352, 0.3129, 0.1588, 0.3149, 0.1818, 0.3149, 0.1623, 0.2811, 0.1818, 0.3149, 0.2727, 0.3149, 0.2273, 0.2362, 0.2727, 0.3149, 0.3182, 0.2362, 0.2273, 0.2362, 0.2727, 0.3149, 0.3636, 0.3149, 0.3182, 0.2362, 0.5455, 0.3149, 0.5909, 0.2362, 0.5, 0.2362, 0.5296, 0.185, 0.5, 0.2362, 0.5909, 0.2362, 0.5613, 0.185, 0.5904, 0.1809, 0.5613, 0.185, 0.5909, 0.2362, 0.6147, 0.195, 0.2273, 0.2362, 0.1619, 0.2362, 0.1623, 0.2811, 0.1818, 0.3149, 0.1619, 0.2362, 0.2273, 0.2362, 0.1989, 0.187, 0.1622, 0.2179, 0.2022, 0.1843, 0.1989, 0.187, 0.2273, 0.2362, 0.262, 0.176, 0.3636, 0.3149, 0.4091, 0.2362, 0.3182, 0.2362, 0.3182, 0.2362, 0.4091, 0.2362, 0.3795, 0.185, 0.3478, 0.185, 0.4439, 0.176, 0.3795, 0.185, 0.4091, 0.2362, 0.04546, 0.3937, 0.09091, 0.3149, 0.0, 0.3149, 0.7273, 0.3149, 0.7727, 0.3937, 0.8182, 0.3149, 0.5999, 0.3781, 0.6364, 0.3149, 0.5675, 0.3149, 0.6818, 0.3937, 0.6074, 0.3937, 0.6414, 0.4636, 0.6364, 0.3149, 0.5999, 0.3781, 0.6074, 0.3937, 0.6818, 0.3937, 0.7273, 0.3149, 0.6364, 0.3149, 0.6818, 0.3937, 0.7727, 0.3937, 0.8131, 0.4636, 0.8254, 0.4599, 0.8636, 0.3937, 0.7727, 0.3937, 0.8636, 0.3937, 0.8182, 0.3149, 0.8182, 0.3149, 0.8636, 0.3937, 0.9091, 0.3149, 0.04546, 0.3937, 0.08372, 0.4599, 0.08791, 0.3937, 0.04546, 0.3937, 0.08791, 0.3937, 0.09269, 0.318, 0.09091, 0.3149, 0.09091, 0.3149, 0.09269, 0.318, 0.09319, 0.3149, 0.5642, 0.2828, 0.5675, 0.3149, 0.6364, 0.3149, 0.5983, 0.2491, 0.6364, 0.3149, 0.6779, 0.243, 0.606, 0.243, 0.5983, 0.2491, 0.6779, 0.243, 0.6364, 0.3149, 0.7273, 0.3149, 0.6864, 0.2442, 0.7681, 0.2442, 0.7273, 0.3149, 0.8182, 0.3149, 0.7766, 0.243, 0.7766, 0.243, 0.8182, 0.3149, 0.8597, 0.243, 0.8597, 0.243, 0.8182, 0.3149, 0.9091, 0.3149, 0.8682, 0.2442, 0.0, 0.3149, 0.09091, 0.3149, 0.04937, 0.243, 0.04085, 0.2442, 0.09347, 0.2759, 0.0554, 0.243, 0.04937, 0.243, 0.09091, 0.3149, 0.09294, 0.3114, 0.09091, 0.3149, 0.09319, 0.3149, 0.09294, 0.3114, 0.6864, 0.2442, 0.7273, 0.3149, 0.7681, 0.2442, 0.8682, 0.2442, 0.9091, 0.3149, 0.9499, 0.2442, 0.1364, 0.2362, 0.1816, 0.1579, 0.1785, 0.1575, 0.09091, 0.1575, 0.8636, 0.2362, 0.9088, 0.1579, 0.9058, 0.1575, 0.8182, 0.1575, 0.2312, 0.2362, 0.2344, 0.2239, 0.2273, 0.2362, 0.04546, 0.2362, 0.1364, 0.2362, 0.09091, 0.1575, 0.8636, 0.2362, 0.8182, 0.1575, 0.7727, 0.2362, 0.2273, 0.3937, 0.2714, 0.3173, 0.2683, 0.3149, 0.1818, 0.3149, 0.04546, 0.3937, 0.09091, 0.3149, 0.0, 0.3149, 0.7716, 0.3917, 0.7727, 0.3937, 0.8182, 0.3149, 0.7622, 0.3149, 0.7692, 0.3835, 0.4189, 0.4107, 0.4545, 0.4724, 0.471, 0.4438, 0.4391, 0.4114, 0.6364, 0.4724, 0.6818, 0.3937, 0.6809, 0.3937, 0.6199, 0.4438, 0.6815, 0.3932, 0.6809, 0.3937, 0.6818, 0.3937, 0.6818, 0.3937, 0.6829, 0.3917, 0.6815, 0.3932, 0.7727, 0.3937, 0.8182, 0.4724, 0.8636, 0.3937, 0.8182, 0.3149, 0.7727, 0.3937, 0.8636, 0.3937, 0.8182, 0.3149, 0.8636, 0.3937, 0.9091, 0.3149, 0.09091, 0.4724, 0.1364, 0.3937, 0.04546, 0.3937, 0.04546, 0.3937, 0.1364, 0.3937, 0.09091, 0.3149, 0.1364, 0.3937, 0.1818, 0.3149, 0.09091, 0.3149, 0.3044, 0.3937, 0.2273, 0.3937, 0.2727, 0.4724, 0.3083, 0.4107, 0.2714, 0.3173, 0.2273, 0.3937, 0.3044, 0.3937, 0.295, 0.3536, 0.2753, 0.3193, 0.2907, 0.3229, 0.2753, 0.3193, 0.295, 0.3536, 0.7696, 0.2415, 0.7622, 0.3149, 0.8182, 0.3149, 0.7727, 0.2362, 0.7727, 0.2362, 0.8182, 0.3149, 0.8636, 0.2362, 0.8636, 0.2362, 0.8182, 0.3149, 0.9091, 0.3149, 0.0, 0.3149, 0.09091, 0.3149, 0.04546, 0.2362, 0.09091, 0.3149, 0.1364, 0.2362, 0.04546, 0.2362, 0.09091, 0.3149, 0.1818, 0.3149, 0.1364, 0.2362, 0.1818, 0.3149, 0.2683, 0.3149, 0.2456, 0.2679, 0.2273, 0.2362, 0.2273, 0.2362, 0.2456, 0.2679, 0.2312, 0.2362, 0.7727, 0.2362, 0.7701, 0.2362, 0.7696, 0.2415, 0.7727, 0.2362, 0.7692, 0.2301, 0.7701, 0.2362, 0.7692, 0.2301, 0.7727, 0.2362, 0.8182, 0.1575, 0.79, 0.1575, 0.7636, 0.1884, 0.8636, 0.2362, 0.9091, 0.3149, 0.9545, 0.2362, 0.9088, 0.1579, 0.8636, 0.2362, 0.9545, 0.2362, 0.9093, 0.1579, 0.9124, 0.1575, 0.9093, 0.1579, 0.9545, 0.2362, 1.0, 0.1575, 0.1818, 0.3149, 0.2273, 0.2362, 0.1364, 0.2362, 0.1364, 0.2362, 0.2273, 0.2362, 0.1821, 0.1579, 0.1816, 0.1579, 0.1851, 0.1575, 0.1821, 0.1579, 0.2273, 0.2362, 0.2344, 0.2239, 0.2494, 0.1841, 0.2008, 0.1575, 0.7926, 0.1459, 0.79, 0.1575, 0.8182, 0.1575, 0.8097, 0.1427, 0.8267, 0.1427, 0.8182, 0.1575, 0.9058, 0.1575, 0.8884, 0.1542, 0.9124, 0.1575, 1.0, 0.1575, 0.9915, 0.1427, 0.09091, 0.1575, 0.1785, 0.1575, 0.09943, 0.1427, 0.198, 0.1551, 0.1851, 0.1575, 0.2008, 0.1575])
me_cube.materials.append(mat_material)
me_cube.use_mirror_vertex_groups = False
me_cube.update()
me_icosphere = bpy.data.meshes.new('Icosphere')
me_icosphere.from_pydata([(0.0, 0.0, -1.0), (0.7236, -0.5257, -0.4472), (-0.2764, -0.8506, -0.4472), (-0.8944, 0.0, -0.4472), (-0.2764, 0.8506, -0.4472), (0.7236, 0.5257, -0.4472), (0.2764, -0.8506, 0.4472), (-0.7236, -0.5257, 0.4472), (-0.7236, 0.5257, 0.4472), (0.2764, 0.8506, 0.4472), (0.8944, 0.0, 0.4472), (0.0, 0.0, 1.0), (-0.1625, -0.5, -0.8507), (0.4253, -0.309, -0.8507), (0.2629, -0.809, -0.5257), (0.8506, 0.0, -0.5257), (0.4253, 0.309, -0.8507), (-0.5257, 0.0, -0.8507), (-0.6882, -0.5, -0.5257), (-0.1625, 0.5, -0.8507), (-0.6882, 0.5, -0.5257), (0.2629, 0.809, -0.5257), (0.9511, -0.309, 0.0), (0.9511, 0.309, 0.0), (0.0, -1.0, 0.0), (0.5878, -0.809, 0.0), (-0.9511, -0.309, 0.0), (-0.5878, -0.809, 0.0), (-0.5878, 0.809, 0.0), (-0.9511, 0.309, 0.0), (0.5878, 0.809, 0.0), (0.0, 1.0, 0.0), (0.6882, -0.5, 0.5257), (-0.2629, -0.809, 0.5257), (-0.8506, 0.0, 0.5257), (-0.2629, 0.809, 0.5257), (0.6882, 0.5, 0.5257), (0.1625, -0.5, 0.8507), (0.5257, 0.0, 0.8507), (-0.4253, -0.309, 0.8507), (-0.4253, 0.309, 0.8507), (0.1625, 0.5, 0.8507)], [], [(0, 13, 12), (1, 13, 15), (0, 12, 17), (0, 17, 19), (0, 19, 16), (1, 15, 22), (2, 14, 24), (3, 18, 26), (4, 20, 28), (5, 21, 30), (1, 22, 25), (2, 24, 27), (3, 26, 29), (4, 28, 31), (5, 30, 23), (6, 32, 37), (7, 33, 39), (8, 34, 40), (9, 35, 41), (10, 36, 38), (38, 41, 11), (38, 36, 41), (36, 9, 41), (41, 40, 11), (41, 35, 40), (35, 8, 40), (40, 39, 11), (40, 34, 39), (34, 7, 39), (39, 37, 11), (39, 33, 37), (33, 6, 37), (37, 38, 11), (37, 32, 38), (32, 10, 38), (23, 36, 10), (23, 30, 36), (30, 9, 36), (31, 35, 9), (31, 28, 35), (28, 8, 35), (29, 34, 8), (29, 26, 34), (26, 7, 34), (27, 33, 7), (27, 24, 33), (24, 6, 33), (25, 32, 6), (25, 22, 32), (22, 10, 32), (30, 31, 9), (30, 21, 31), (21, 4, 31), (28, 29, 8), (28, 20, 29), (20, 3, 29), (26, 27, 7), (26, 18, 27), (18, 2, 27), (24, 25, 6), (24, 14, 25), (14, 1, 25), (22, 23, 10), (22, 15, 23), (15, 5, 23), (16, 21, 5), (16, 19, 21), (19, 4, 21), (19, 20, 4), (19, 17, 20), (17, 3, 20), (17, 18, 3), (17, 12, 18), (12, 2, 18), (15, 16, 5), (15, 13, 16), (13, 0, 16), (12, 14, 2), (12, 13, 14), (13, 1, 14)])
_uv = me_icosphere.uv_layers.new(name='UVMap')
_uv.uv.foreach_set('vector', [0.1818, 0.0, 0.2273, 0.07873, 0.1364, 0.07873, 0.2727, 0.1575, 0.3182, 0.07873, 0.3636, 0.1575, 0.9091, 0.0, 0.9545, 0.07873, 0.8636, 0.07873, 0.7273, 0.0, 0.7727, 0.07873, 0.6818, 0.07873, 0.5455, 0.0, 0.5909, 0.07873, 0.5, 0.07873, 0.2727, 0.1575, 0.3636, 0.1575, 0.3182, 0.2362, 0.09091, 0.1575, 0.1818, 0.1575, 0.1364, 0.2362, 0.8182, 0.1575, 0.9091, 0.1575, 0.8636, 0.2362, 0.6364, 0.1575, 0.7273, 0.1575, 0.6818, 0.2362, 0.4545, 0.1575, 0.5455, 0.1575, 0.5, 0.2362, 0.2727, 0.1575, 0.3182, 0.2362, 0.2273, 0.2362, 0.09091, 0.1575, 0.1364, 0.2362, 0.04546, 0.2362, 0.8182, 0.1575, 0.8636, 0.2362, 0.7727, 0.2362, 0.6364, 0.1575, 0.6818, 0.2362, 0.5909, 0.2362, 0.4545, 0.1575, 0.5, 0.2362, 0.4091, 0.2362, 0.1818, 0.3149, 0.2727, 0.3149, 0.2273, 0.3937, 0.0, 0.3149, 0.09091, 0.3149, 0.04546, 0.3937, 0.7273, 0.3149, 0.8182, 0.3149, 0.7727, 0.3937, 0.5455, 0.3149, 0.6364, 0.3149, 0.5909, 0.3937, 0.3636, 0.3149, 0.4545, 0.3149, 0.4091, 0.3937, 0.4091, 0.3937, 0.5, 0.3937, 0.4545, 0.4724, 0.4091, 0.3937, 0.4545, 0.3149, 0.5, 0.3937, 0.4545, 0.3149, 0.5455, 0.3149, 0.5, 0.3937, 0.5909, 0.3937, 0.6818, 0.3937, 0.6364, 0.4724, 0.5909, 0.3937, 0.6364, 0.3149, 0.6818, 0.3937, 0.6364, 0.3149, 0.7273, 0.3149, 0.6818, 0.3937, 0.7727, 0.3937, 0.8636, 0.3937, 0.8182, 0.4724, 0.7727, 0.3937, 0.8182, 0.3149, 0.8636, 0.3937, 0.8182, 0.3149, 0.9091, 0.3149, 0.8636, 0.3937, 0.04546, 0.3937, 0.1364, 0.3937, 0.09091, 0.4724, 0.04546, 0.3937, 0.09091, 0.3149, 0.1364, 0.3937, 0.09091, 0.3149, 0.1818, 0.3149, 0.1364, 0.3937, 0.2273, 0.3937, 0.3182, 0.3937, 0.2727, 0.4724, 0.2273, 0.3937, 0.2727, 0.3149, 0.3182, 0.3937, 0.2727, 0.3149, 0.3636, 0.3149, 0.3182, 0.3937, 0.4091, 0.2362, 0.4545, 0.3149, 0.3636, 0.3149, 0.4091, 0.2362, 0.5, 0.2362, 0.4545, 0.3149, 0.5, 0.2362, 0.5455, 0.3149, 0.4545, 0.3149, 0.5909, 0.2362, 0.6364, 0.3149, 0.5455, 0.3149, 0.5909, 0.2362, 0.6818, 0.2362, 0.6364, 0.3149, 0.6818, 0.2362, 0.7273, 0.3149, 0.6364, 0.3149, 0.7727, 0.2362, 0.8182, 0.3149, 0.7273, 0.3149, 0.7727, 0.2362, 0.8636, 0.2362, 0.8182, 0.3149, 0.8636, 0.2362, 0.9091, 0.3149, 0.8182, 0.3149, 0.04546, 0.2362, 0.09091, 0.3149, 0.0, 0.3149, 0.04546, 0.2362, 0.1364, 0.2362, 0.09091, 0.3149, 0.1364, 0.2362, 0.1818, 0.3149, 0.09091, 0.3149, 0.2273, 0.2362, 0.2727, 0.3149, 0.1818, 0.3149, 0.2273, 0.2362, 0.3182, 0.2362, 0.2727, 0.3149, 0.3182, 0.2362, 0.3636, 0.3149, 0.2727, 0.3149, 0.5, 0.2362, 0.5909, 0.2362, 0.5455, 0.3149, 0.5, 0.2362, 0.5455, 0.1575, 0.5909, 0.2362, 0.5455, 0.1575, 0.6364, 0.1575, 0.5909, 0.2362, 0.6818, 0.2362, 0.7727, 0.2362, 0.7273, 0.3149, 0.6818, 0.2362, 0.7273, 0.1575, 0.7727, 0.2362, 0.7273, 0.1575, 0.8182, 0.1575, 0.7727, 0.2362, 0.8636, 0.2362, 0.9545, 0.2362, 0.9091, 0.3149, 0.8636, 0.2362, 0.9091, 0.1575, 0.9545, 0.2362, 0.9091, 0.1575, 1.0, 0.1575, 0.9545, 0.2362, 0.1364, 0.2362, 0.2273, 0.2362, 0.1818, 0.3149, 0.1364, 0.2362, 0.1818, 0.1575, 0.2273, 0.2362, 0.1818, 0.1575, 0.2727, 0.1575, 0.2273, 0.2362, 0.3182, 0.2362, 0.4091, 0.2362, 0.3636, 0.3149, 0.3182, 0.2362, 0.3636, 0.1575, 0.4091, 0.2362, 0.3636, 0.1575, 0.4545, 0.1575, 0.4091, 0.2362, 0.5, 0.07873, 0.5455, 0.1575, 0.4545, 0.1575, 0.5, 0.07873, 0.5909, 0.07873, 0.5455, 0.1575, 0.5909, 0.07873, 0.6364, 0.1575, 0.5455, 0.1575, 0.6818, 0.07873, 0.7273, 0.1575, 0.6364, 0.1575, 0.6818, 0.07873, 0.7727, 0.07873, 0.7273, 0.1575, 0.7727, 0.07873, 0.8182, 0.1575, 0.7273, 0.1575, 0.8636, 0.07873, 0.9091, 0.1575, 0.8182, 0.1575, 0.8636, 0.07873, 0.9545, 0.07873, 0.9091, 0.1575, 0.9545, 0.07873, 1.0, 0.1575, 0.9091, 0.1575, 0.3636, 0.1575, 0.4091, 0.07873, 0.4545, 0.1575, 0.3636, 0.1575, 0.3182, 0.07873, 0.4091, 0.07873, 0.3182, 0.07873, 0.3636, 0.0, 0.4091, 0.07873, 0.1364, 0.07873, 0.1818, 0.1575, 0.09091, 0.1575, 0.1364, 0.07873, 0.2273, 0.07873, 0.1818, 0.1575, 0.2273, 0.07873, 0.2727, 0.1575, 0.1818, 0.1575])
me_icosphere.update()
me_icosphere_001 = bpy.data.meshes.new('Icosphere.001')
me_icosphere_001.from_pydata([(0.0, 0.0, -1.0), (0.7236, -0.5257, -0.4472), (-0.2764, -0.8506, -0.4472), (-0.8944, 0.0, -0.4472), (-0.2764, 0.8506, -0.4472), (0.7236, 0.5257, -0.4472), (0.2764, -0.8506, 0.4472), (-0.7236, -0.5257, 0.4472), (-0.7236, 0.5257, 0.4472), (0.2764, 0.8506, 0.4472), (0.8944, 0.0, 0.4472), (0.0, 0.0, 1.0), (-0.1625, -0.5, -0.8507), (0.4253, -0.309, -0.8507), (0.2629, -0.809, -0.5257), (0.8506, 0.0, -0.5257), (0.4253, 0.309, -0.8507), (-0.5257, 0.0, -0.8507), (-0.6882, -0.5, -0.5257), (-0.1625, 0.5, -0.8507), (-0.6882, 0.5, -0.5257), (0.2629, 0.809, -0.5257), (0.9511, -0.309, 0.0), (0.9511, 0.309, 0.0), (0.0, -1.0, 0.0), (0.5878, -0.809, 0.0), (-0.9511, -0.309, 0.0), (-0.5878, -0.809, 0.0), (-0.5878, 0.809, 0.0), (-0.9511, 0.309, 0.0), (0.5878, 0.809, 0.0), (0.0, 1.0, 0.0), (0.6882, -0.5, 0.5257), (-0.2629, -0.809, 0.5257), (-0.8506, 0.0, 0.5257), (-0.2629, 0.809, 0.5257), (0.6882, 0.5, 0.5257), (0.1625, -0.5, 0.8507), (0.5257, 0.0, 0.8507), (-0.4253, -0.309, 0.8507), (-0.4253, 0.309, 0.8507), (0.1625, 0.5, 0.8507)], [], [(0, 13, 12), (1, 13, 15), (0, 12, 17), (0, 17, 19), (0, 19, 16), (1, 15, 22), (2, 14, 24), (3, 18, 26), (4, 20, 28), (5, 21, 30), (1, 22, 25), (2, 24, 27), (3, 26, 29), (4, 28, 31), (5, 30, 23), (6, 32, 37), (7, 33, 39), (8, 34, 40), (9, 35, 41), (10, 36, 38), (38, 41, 11), (38, 36, 41), (36, 9, 41), (41, 40, 11), (41, 35, 40), (35, 8, 40), (40, 39, 11), (40, 34, 39), (34, 7, 39), (39, 37, 11), (39, 33, 37), (33, 6, 37), (37, 38, 11), (37, 32, 38), (32, 10, 38), (23, 36, 10), (23, 30, 36), (30, 9, 36), (31, 35, 9), (31, 28, 35), (28, 8, 35), (29, 34, 8), (29, 26, 34), (26, 7, 34), (27, 33, 7), (27, 24, 33), (24, 6, 33), (25, 32, 6), (25, 22, 32), (22, 10, 32), (30, 31, 9), (30, 21, 31), (21, 4, 31), (28, 29, 8), (28, 20, 29), (20, 3, 29), (26, 27, 7), (26, 18, 27), (18, 2, 27), (24, 25, 6), (24, 14, 25), (14, 1, 25), (22, 23, 10), (22, 15, 23), (15, 5, 23), (16, 21, 5), (16, 19, 21), (19, 4, 21), (19, 20, 4), (19, 17, 20), (17, 3, 20), (17, 18, 3), (17, 12, 18), (12, 2, 18), (15, 16, 5), (15, 13, 16), (13, 0, 16), (12, 14, 2), (12, 13, 14), (13, 1, 14)])
_uv = me_icosphere_001.uv_layers.new(name='UVMap')
_uv.uv.foreach_set('vector', [0.1818, 0.0, 0.2273, 0.07873, 0.1364, 0.07873, 0.2727, 0.1575, 0.3182, 0.07873, 0.3636, 0.1575, 0.9091, 0.0, 0.9545, 0.07873, 0.8636, 0.07873, 0.7273, 0.0, 0.7727, 0.07873, 0.6818, 0.07873, 0.5455, 0.0, 0.5909, 0.07873, 0.5, 0.07873, 0.2727, 0.1575, 0.3636, 0.1575, 0.3182, 0.2362, 0.09091, 0.1575, 0.1818, 0.1575, 0.1364, 0.2362, 0.8182, 0.1575, 0.9091, 0.1575, 0.8636, 0.2362, 0.6364, 0.1575, 0.7273, 0.1575, 0.6818, 0.2362, 0.4545, 0.1575, 0.5455, 0.1575, 0.5, 0.2362, 0.2727, 0.1575, 0.3182, 0.2362, 0.2273, 0.2362, 0.09091, 0.1575, 0.1364, 0.2362, 0.04546, 0.2362, 0.8182, 0.1575, 0.8636, 0.2362, 0.7727, 0.2362, 0.6364, 0.1575, 0.6818, 0.2362, 0.5909, 0.2362, 0.4545, 0.1575, 0.5, 0.2362, 0.4091, 0.2362, 0.1818, 0.3149, 0.2727, 0.3149, 0.2273, 0.3937, 0.0, 0.3149, 0.09091, 0.3149, 0.04546, 0.3937, 0.7273, 0.3149, 0.8182, 0.3149, 0.7727, 0.3937, 0.5455, 0.3149, 0.6364, 0.3149, 0.5909, 0.3937, 0.3636, 0.3149, 0.4545, 0.3149, 0.4091, 0.3937, 0.4091, 0.3937, 0.5, 0.3937, 0.4545, 0.4724, 0.4091, 0.3937, 0.4545, 0.3149, 0.5, 0.3937, 0.4545, 0.3149, 0.5455, 0.3149, 0.5, 0.3937, 0.5909, 0.3937, 0.6818, 0.3937, 0.6364, 0.4724, 0.5909, 0.3937, 0.6364, 0.3149, 0.6818, 0.3937, 0.6364, 0.3149, 0.7273, 0.3149, 0.6818, 0.3937, 0.7727, 0.3937, 0.8636, 0.3937, 0.8182, 0.4724, 0.7727, 0.3937, 0.8182, 0.3149, 0.8636, 0.3937, 0.8182, 0.3149, 0.9091, 0.3149, 0.8636, 0.3937, 0.04546, 0.3937, 0.1364, 0.3937, 0.09091, 0.4724, 0.04546, 0.3937, 0.09091, 0.3149, 0.1364, 0.3937, 0.09091, 0.3149, 0.1818, 0.3149, 0.1364, 0.3937, 0.2273, 0.3937, 0.3182, 0.3937, 0.2727, 0.4724, 0.2273, 0.3937, 0.2727, 0.3149, 0.3182, 0.3937, 0.2727, 0.3149, 0.3636, 0.3149, 0.3182, 0.3937, 0.4091, 0.2362, 0.4545, 0.3149, 0.3636, 0.3149, 0.4091, 0.2362, 0.5, 0.2362, 0.4545, 0.3149, 0.5, 0.2362, 0.5455, 0.3149, 0.4545, 0.3149, 0.5909, 0.2362, 0.6364, 0.3149, 0.5455, 0.3149, 0.5909, 0.2362, 0.6818, 0.2362, 0.6364, 0.3149, 0.6818, 0.2362, 0.7273, 0.3149, 0.6364, 0.3149, 0.7727, 0.2362, 0.8182, 0.3149, 0.7273, 0.3149, 0.7727, 0.2362, 0.8636, 0.2362, 0.8182, 0.3149, 0.8636, 0.2362, 0.9091, 0.3149, 0.8182, 0.3149, 0.04546, 0.2362, 0.09091, 0.3149, 0.0, 0.3149, 0.04546, 0.2362, 0.1364, 0.2362, 0.09091, 0.3149, 0.1364, 0.2362, 0.1818, 0.3149, 0.09091, 0.3149, 0.2273, 0.2362, 0.2727, 0.3149, 0.1818, 0.3149, 0.2273, 0.2362, 0.3182, 0.2362, 0.2727, 0.3149, 0.3182, 0.2362, 0.3636, 0.3149, 0.2727, 0.3149, 0.5, 0.2362, 0.5909, 0.2362, 0.5455, 0.3149, 0.5, 0.2362, 0.5455, 0.1575, 0.5909, 0.2362, 0.5455, 0.1575, 0.6364, 0.1575, 0.5909, 0.2362, 0.6818, 0.2362, 0.7727, 0.2362, 0.7273, 0.3149, 0.6818, 0.2362, 0.7273, 0.1575, 0.7727, 0.2362, 0.7273, 0.1575, 0.8182, 0.1575, 0.7727, 0.2362, 0.8636, 0.2362, 0.9545, 0.2362, 0.9091, 0.3149, 0.8636, 0.2362, 0.9091, 0.1575, 0.9545, 0.2362, 0.9091, 0.1575, 1.0, 0.1575, 0.9545, 0.2362, 0.1364, 0.2362, 0.2273, 0.2362, 0.1818, 0.3149, 0.1364, 0.2362, 0.1818, 0.1575, 0.2273, 0.2362, 0.1818, 0.1575, 0.2727, 0.1575, 0.2273, 0.2362, 0.3182, 0.2362, 0.4091, 0.2362, 0.3636, 0.3149, 0.3182, 0.2362, 0.3636, 0.1575, 0.4091, 0.2362, 0.3636, 0.1575, 0.4545, 0.1575, 0.4091, 0.2362, 0.5, 0.07873, 0.5455, 0.1575, 0.4545, 0.1575, 0.5, 0.07873, 0.5909, 0.07873, 0.5455, 0.1575, 0.5909, 0.07873, 0.6364, 0.1575, 0.5455, 0.1575, 0.6818, 0.07873, 0.7273, 0.1575, 0.6364, 0.1575, 0.6818, 0.07873, 0.7727, 0.07873, 0.7273, 0.1575, 0.7727, 0.07873, 0.8182, 0.1575, 0.7273, 0.1575, 0.8636, 0.07873, 0.9091, 0.1575, 0.8182, 0.1575, 0.8636, 0.07873, 0.9545, 0.07873, 0.9091, 0.1575, 0.9545, 0.07873, 1.0, 0.1575, 0.9091, 0.1575, 0.3636, 0.1575, 0.4091, 0.07873, 0.4545, 0.1575, 0.3636, 0.1575, 0.3182, 0.07873, 0.4091, 0.07873, 0.3182, 0.07873, 0.3636, 0.0, 0.4091, 0.07873, 0.1364, 0.07873, 0.1818, 0.1575, 0.09091, 0.1575, 0.1364, 0.07873, 0.2273, 0.07873, 0.1818, 0.1575, 0.2273, 0.07873, 0.2727, 0.1575, 0.1818, 0.1575])
me_icosphere_001.update()
me_icosphere_002 = bpy.data.meshes.new('Icosphere.002')
me_icosphere_002.from_pydata([(0.0, 0.0, -1.0), (0.7236, -0.5257, -0.4472), (-0.2764, -0.8506, -0.4472), (-0.8944, 0.0, -0.4472), (-0.2764, 0.8506, -0.4472), (0.7236, 0.5257, -0.4472), (0.2764, -0.8506, 0.4472), (-0.7236, -0.5257, 0.4472), (-0.7236, 0.5257, 0.4472), (0.2764, 0.8506, 0.4472), (0.8944, 0.0, 0.4472), (0.0, 0.0, 1.0), (-0.1625, -0.5, -0.8507), (0.4253, -0.309, -0.8507), (0.2629, -0.809, -0.5257), (0.8506, 0.0, -0.5257), (0.4253, 0.309, -0.8507), (-0.5257, 0.0, -0.8507), (-0.6882, -0.5, -0.5257), (-0.1625, 0.5, -0.8507), (-0.6882, 0.5, -0.5257), (0.2629, 0.809, -0.5257), (0.9511, -0.309, 0.0), (0.9511, 0.309, 0.0), (0.0, -1.0, 0.0), (0.5878, -0.809, 0.0), (-0.9511, -0.309, 0.0), (-0.5878, -0.809, 0.0), (-0.5878, 0.809, 0.0), (-0.9511, 0.309, 0.0), (0.5878, 0.809, 0.0), (0.0, 1.0, 0.0), (0.6882, -0.5, 0.5257), (-0.2629, -0.809, 0.5257), (-0.8506, 0.0, 0.5257), (-0.2629, 0.809, 0.5257), (0.6882, 0.5, 0.5257), (0.1625, -0.5, 0.8507), (0.5257, 0.0, 0.8507), (-0.4253, -0.309, 0.8507), (-0.4253, 0.309, 0.8507), (0.1625, 0.5, 0.8507)], [], [(0, 13, 12), (1, 13, 15), (0, 12, 17), (0, 17, 19), (0, 19, 16), (1, 15, 22), (2, 14, 24), (3, 18, 26), (4, 20, 28), (5, 21, 30), (1, 22, 25), (2, 24, 27), (3, 26, 29), (4, 28, 31), (5, 30, 23), (6, 32, 37), (7, 33, 39), (8, 34, 40), (9, 35, 41), (10, 36, 38), (38, 41, 11), (38, 36, 41), (36, 9, 41), (41, 40, 11), (41, 35, 40), (35, 8, 40), (40, 39, 11), (40, 34, 39), (34, 7, 39), (39, 37, 11), (39, 33, 37), (33, 6, 37), (37, 38, 11), (37, 32, 38), (32, 10, 38), (23, 36, 10), (23, 30, 36), (30, 9, 36), (31, 35, 9), (31, 28, 35), (28, 8, 35), (29, 34, 8), (29, 26, 34), (26, 7, 34), (27, 33, 7), (27, 24, 33), (24, 6, 33), (25, 32, 6), (25, 22, 32), (22, 10, 32), (30, 31, 9), (30, 21, 31), (21, 4, 31), (28, 29, 8), (28, 20, 29), (20, 3, 29), (26, 27, 7), (26, 18, 27), (18, 2, 27), (24, 25, 6), (24, 14, 25), (14, 1, 25), (22, 23, 10), (22, 15, 23), (15, 5, 23), (16, 21, 5), (16, 19, 21), (19, 4, 21), (19, 20, 4), (19, 17, 20), (17, 3, 20), (17, 18, 3), (17, 12, 18), (12, 2, 18), (15, 16, 5), (15, 13, 16), (13, 0, 16), (12, 14, 2), (12, 13, 14), (13, 1, 14)])
_uv = me_icosphere_002.uv_layers.new(name='UVMap')
_uv.uv.foreach_set('vector', [0.1818, 0.0, 0.2273, 0.07873, 0.1364, 0.07873, 0.2727, 0.1575, 0.3182, 0.07873, 0.3636, 0.1575, 0.9091, 0.0, 0.9545, 0.07873, 0.8636, 0.07873, 0.7273, 0.0, 0.7727, 0.07873, 0.6818, 0.07873, 0.5455, 0.0, 0.5909, 0.07873, 0.5, 0.07873, 0.2727, 0.1575, 0.3636, 0.1575, 0.3182, 0.2362, 0.09091, 0.1575, 0.1818, 0.1575, 0.1364, 0.2362, 0.8182, 0.1575, 0.9091, 0.1575, 0.8636, 0.2362, 0.6364, 0.1575, 0.7273, 0.1575, 0.6818, 0.2362, 0.4545, 0.1575, 0.5455, 0.1575, 0.5, 0.2362, 0.2727, 0.1575, 0.3182, 0.2362, 0.2273, 0.2362, 0.09091, 0.1575, 0.1364, 0.2362, 0.04546, 0.2362, 0.8182, 0.1575, 0.8636, 0.2362, 0.7727, 0.2362, 0.6364, 0.1575, 0.6818, 0.2362, 0.5909, 0.2362, 0.4545, 0.1575, 0.5, 0.2362, 0.4091, 0.2362, 0.1818, 0.3149, 0.2727, 0.3149, 0.2273, 0.3937, 0.0, 0.3149, 0.09091, 0.3149, 0.04546, 0.3937, 0.7273, 0.3149, 0.8182, 0.3149, 0.7727, 0.3937, 0.5455, 0.3149, 0.6364, 0.3149, 0.5909, 0.3937, 0.3636, 0.3149, 0.4545, 0.3149, 0.4091, 0.3937, 0.4091, 0.3937, 0.5, 0.3937, 0.4545, 0.4724, 0.4091, 0.3937, 0.4545, 0.3149, 0.5, 0.3937, 0.4545, 0.3149, 0.5455, 0.3149, 0.5, 0.3937, 0.5909, 0.3937, 0.6818, 0.3937, 0.6364, 0.4724, 0.5909, 0.3937, 0.6364, 0.3149, 0.6818, 0.3937, 0.6364, 0.3149, 0.7273, 0.3149, 0.6818, 0.3937, 0.7727, 0.3937, 0.8636, 0.3937, 0.8182, 0.4724, 0.7727, 0.3937, 0.8182, 0.3149, 0.8636, 0.3937, 0.8182, 0.3149, 0.9091, 0.3149, 0.8636, 0.3937, 0.04546, 0.3937, 0.1364, 0.3937, 0.09091, 0.4724, 0.04546, 0.3937, 0.09091, 0.3149, 0.1364, 0.3937, 0.09091, 0.3149, 0.1818, 0.3149, 0.1364, 0.3937, 0.2273, 0.3937, 0.3182, 0.3937, 0.2727, 0.4724, 0.2273, 0.3937, 0.2727, 0.3149, 0.3182, 0.3937, 0.2727, 0.3149, 0.3636, 0.3149, 0.3182, 0.3937, 0.4091, 0.2362, 0.4545, 0.3149, 0.3636, 0.3149, 0.4091, 0.2362, 0.5, 0.2362, 0.4545, 0.3149, 0.5, 0.2362, 0.5455, 0.3149, 0.4545, 0.3149, 0.5909, 0.2362, 0.6364, 0.3149, 0.5455, 0.3149, 0.5909, 0.2362, 0.6818, 0.2362, 0.6364, 0.3149, 0.6818, 0.2362, 0.7273, 0.3149, 0.6364, 0.3149, 0.7727, 0.2362, 0.8182, 0.3149, 0.7273, 0.3149, 0.7727, 0.2362, 0.8636, 0.2362, 0.8182, 0.3149, 0.8636, 0.2362, 0.9091, 0.3149, 0.8182, 0.3149, 0.04546, 0.2362, 0.09091, 0.3149, 0.0, 0.3149, 0.04546, 0.2362, 0.1364, 0.2362, 0.09091, 0.3149, 0.1364, 0.2362, 0.1818, 0.3149, 0.09091, 0.3149, 0.2273, 0.2362, 0.2727, 0.3149, 0.1818, 0.3149, 0.2273, 0.2362, 0.3182, 0.2362, 0.2727, 0.3149, 0.3182, 0.2362, 0.3636, 0.3149, 0.2727, 0.3149, 0.5, 0.2362, 0.5909, 0.2362, 0.5455, 0.3149, 0.5, 0.2362, 0.5455, 0.1575, 0.5909, 0.2362, 0.5455, 0.1575, 0.6364, 0.1575, 0.5909, 0.2362, 0.6818, 0.2362, 0.7727, 0.2362, 0.7273, 0.3149, 0.6818, 0.2362, 0.7273, 0.1575, 0.7727, 0.2362, 0.7273, 0.1575, 0.8182, 0.1575, 0.7727, 0.2362, 0.8636, 0.2362, 0.9545, 0.2362, 0.9091, 0.3149, 0.8636, 0.2362, 0.9091, 0.1575, 0.9545, 0.2362, 0.9091, 0.1575, 1.0, 0.1575, 0.9545, 0.2362, 0.1364, 0.2362, 0.2273, 0.2362, 0.1818, 0.3149, 0.1364, 0.2362, 0.1818, 0.1575, 0.2273, 0.2362, 0.1818, 0.1575, 0.2727, 0.1575, 0.2273, 0.2362, 0.3182, 0.2362, 0.4091, 0.2362, 0.3636, 0.3149, 0.3182, 0.2362, 0.3636, 0.1575, 0.4091, 0.2362, 0.3636, 0.1575, 0.4545, 0.1575, 0.4091, 0.2362, 0.5, 0.07873, 0.5455, 0.1575, 0.4545, 0.1575, 0.5, 0.07873, 0.5909, 0.07873, 0.5455, 0.1575, 0.5909, 0.07873, 0.6364, 0.1575, 0.5455, 0.1575, 0.6818, 0.07873, 0.7273, 0.1575, 0.6364, 0.1575, 0.6818, 0.07873, 0.7727, 0.07873, 0.7273, 0.1575, 0.7727, 0.07873, 0.8182, 0.1575, 0.7273, 0.1575, 0.8636, 0.07873, 0.9091, 0.1575, 0.8182, 0.1575, 0.8636, 0.07873, 0.9545, 0.07873, 0.9091, 0.1575, 0.9545, 0.07873, 1.0, 0.1575, 0.9091, 0.1575, 0.3636, 0.1575, 0.4091, 0.07873, 0.4545, 0.1575, 0.3636, 0.1575, 0.3182, 0.07873, 0.4091, 0.07873, 0.3182, 0.07873, 0.3636, 0.0, 0.4091, 0.07873, 0.1364, 0.07873, 0.1818, 0.1575, 0.09091, 0.1575, 0.1364, 0.07873, 0.2273, 0.07873, 0.1818, 0.1575, 0.2273, 0.07873, 0.2727, 0.1575, 0.1818, 0.1575])
me_icosphere_002.update()
me_icosphere_003 = bpy.data.meshes.new('Icosphere.003')
me_icosphere_003.from_pydata([(0.0, 0.0, -1.0), (0.7236, -0.5257, -0.4472), (-0.2764, -0.8506, -0.4472), (-0.8944, 0.0, -0.4472), (-0.2764, 0.8506, -0.4472), (0.7236, 0.5257, -0.4472), (0.2764, -0.8506, 0.4472), (-0.7236, -0.5257, 0.4472), (-0.7236, 0.5257, 0.4472), (0.2764, 0.8506, 0.4472), (0.8944, 0.0, 0.4472), (0.0, 0.0, 1.0), (-0.1625, -0.5, -0.8507), (0.4253, -0.309, -0.8507), (0.2629, -0.809, -0.5257), (0.8506, 0.0, -0.5257), (0.4253, 0.309, -0.8507), (-0.5257, 0.0, -0.8507), (-0.6882, -0.5, -0.5257), (-0.1625, 0.5, -0.8507), (-0.6882, 0.5, -0.5257), (0.2629, 0.809, -0.5257), (0.9511, -0.309, 0.0), (0.9511, 0.309, 0.0), (0.0, -1.0, 0.0), (0.5878, -0.809, 0.0), (-0.9511, -0.309, 0.0), (-0.5878, -0.809, 0.0), (-0.5878, 0.809, 0.0), (-0.9511, 0.309, 0.0), (0.5878, 0.809, 0.0), (0.0, 1.0, 0.0), (0.6882, -0.5, 0.5257), (-0.2629, -0.809, 0.5257), (-0.8506, 0.0, 0.5257), (-0.2629, 0.809, 0.5257), (0.6882, 0.5, 0.5257), (0.1625, -0.5, 0.8507), (0.5257, 0.0, 0.8507), (-0.4253, -0.309, 0.8507), (-0.4253, 0.309, 0.8507), (0.1625, 0.5, 0.8507)], [], [(0, 13, 12), (1, 13, 15), (0, 12, 17), (0, 17, 19), (0, 19, 16), (1, 15, 22), (2, 14, 24), (3, 18, 26), (4, 20, 28), (5, 21, 30), (1, 22, 25), (2, 24, 27), (3, 26, 29), (4, 28, 31), (5, 30, 23), (6, 32, 37), (7, 33, 39), (8, 34, 40), (9, 35, 41), (10, 36, 38), (38, 41, 11), (38, 36, 41), (36, 9, 41), (41, 40, 11), (41, 35, 40), (35, 8, 40), (40, 39, 11), (40, 34, 39), (34, 7, 39), (39, 37, 11), (39, 33, 37), (33, 6, 37), (37, 38, 11), (37, 32, 38), (32, 10, 38), (23, 36, 10), (23, 30, 36), (30, 9, 36), (31, 35, 9), (31, 28, 35), (28, 8, 35), (29, 34, 8), (29, 26, 34), (26, 7, 34), (27, 33, 7), (27, 24, 33), (24, 6, 33), (25, 32, 6), (25, 22, 32), (22, 10, 32), (30, 31, 9), (30, 21, 31), (21, 4, 31), (28, 29, 8), (28, 20, 29), (20, 3, 29), (26, 27, 7), (26, 18, 27), (18, 2, 27), (24, 25, 6), (24, 14, 25), (14, 1, 25), (22, 23, 10), (22, 15, 23), (15, 5, 23), (16, 21, 5), (16, 19, 21), (19, 4, 21), (19, 20, 4), (19, 17, 20), (17, 3, 20), (17, 18, 3), (17, 12, 18), (12, 2, 18), (15, 16, 5), (15, 13, 16), (13, 0, 16), (12, 14, 2), (12, 13, 14), (13, 1, 14)])
_uv = me_icosphere_003.uv_layers.new(name='UVMap')
_uv.uv.foreach_set('vector', [0.1818, 0.0, 0.2273, 0.07873, 0.1364, 0.07873, 0.2727, 0.1575, 0.3182, 0.07873, 0.3636, 0.1575, 0.9091, 0.0, 0.9545, 0.07873, 0.8636, 0.07873, 0.7273, 0.0, 0.7727, 0.07873, 0.6818, 0.07873, 0.5455, 0.0, 0.5909, 0.07873, 0.5, 0.07873, 0.2727, 0.1575, 0.3636, 0.1575, 0.3182, 0.2362, 0.09091, 0.1575, 0.1818, 0.1575, 0.1364, 0.2362, 0.8182, 0.1575, 0.9091, 0.1575, 0.8636, 0.2362, 0.6364, 0.1575, 0.7273, 0.1575, 0.6818, 0.2362, 0.4545, 0.1575, 0.5455, 0.1575, 0.5, 0.2362, 0.2727, 0.1575, 0.3182, 0.2362, 0.2273, 0.2362, 0.09091, 0.1575, 0.1364, 0.2362, 0.04546, 0.2362, 0.8182, 0.1575, 0.8636, 0.2362, 0.7727, 0.2362, 0.6364, 0.1575, 0.6818, 0.2362, 0.5909, 0.2362, 0.4545, 0.1575, 0.5, 0.2362, 0.4091, 0.2362, 0.1818, 0.3149, 0.2727, 0.3149, 0.2273, 0.3937, 0.0, 0.3149, 0.09091, 0.3149, 0.04546, 0.3937, 0.7273, 0.3149, 0.8182, 0.3149, 0.7727, 0.3937, 0.5455, 0.3149, 0.6364, 0.3149, 0.5909, 0.3937, 0.3636, 0.3149, 0.4545, 0.3149, 0.4091, 0.3937, 0.4091, 0.3937, 0.5, 0.3937, 0.4545, 0.4724, 0.4091, 0.3937, 0.4545, 0.3149, 0.5, 0.3937, 0.4545, 0.3149, 0.5455, 0.3149, 0.5, 0.3937, 0.5909, 0.3937, 0.6818, 0.3937, 0.6364, 0.4724, 0.5909, 0.3937, 0.6364, 0.3149, 0.6818, 0.3937, 0.6364, 0.3149, 0.7273, 0.3149, 0.6818, 0.3937, 0.7727, 0.3937, 0.8636, 0.3937, 0.8182, 0.4724, 0.7727, 0.3937, 0.8182, 0.3149, 0.8636, 0.3937, 0.8182, 0.3149, 0.9091, 0.3149, 0.8636, 0.3937, 0.04546, 0.3937, 0.1364, 0.3937, 0.09091, 0.4724, 0.04546, 0.3937, 0.09091, 0.3149, 0.1364, 0.3937, 0.09091, 0.3149, 0.1818, 0.3149, 0.1364, 0.3937, 0.2273, 0.3937, 0.3182, 0.3937, 0.2727, 0.4724, 0.2273, 0.3937, 0.2727, 0.3149, 0.3182, 0.3937, 0.2727, 0.3149, 0.3636, 0.3149, 0.3182, 0.3937, 0.4091, 0.2362, 0.4545, 0.3149, 0.3636, 0.3149, 0.4091, 0.2362, 0.5, 0.2362, 0.4545, 0.3149, 0.5, 0.2362, 0.5455, 0.3149, 0.4545, 0.3149, 0.5909, 0.2362, 0.6364, 0.3149, 0.5455, 0.3149, 0.5909, 0.2362, 0.6818, 0.2362, 0.6364, 0.3149, 0.6818, 0.2362, 0.7273, 0.3149, 0.6364, 0.3149, 0.7727, 0.2362, 0.8182, 0.3149, 0.7273, 0.3149, 0.7727, 0.2362, 0.8636, 0.2362, 0.8182, 0.3149, 0.8636, 0.2362, 0.9091, 0.3149, 0.8182, 0.3149, 0.04546, 0.2362, 0.09091, 0.3149, 0.0, 0.3149, 0.04546, 0.2362, 0.1364, 0.2362, 0.09091, 0.3149, 0.1364, 0.2362, 0.1818, 0.3149, 0.09091, 0.3149, 0.2273, 0.2362, 0.2727, 0.3149, 0.1818, 0.3149, 0.2273, 0.2362, 0.3182, 0.2362, 0.2727, 0.3149, 0.3182, 0.2362, 0.3636, 0.3149, 0.2727, 0.3149, 0.5, 0.2362, 0.5909, 0.2362, 0.5455, 0.3149, 0.5, 0.2362, 0.5455, 0.1575, 0.5909, 0.2362, 0.5455, 0.1575, 0.6364, 0.1575, 0.5909, 0.2362, 0.6818, 0.2362, 0.7727, 0.2362, 0.7273, 0.3149, 0.6818, 0.2362, 0.7273, 0.1575, 0.7727, 0.2362, 0.7273, 0.1575, 0.8182, 0.1575, 0.7727, 0.2362, 0.8636, 0.2362, 0.9545, 0.2362, 0.9091, 0.3149, 0.8636, 0.2362, 0.9091, 0.1575, 0.9545, 0.2362, 0.9091, 0.1575, 1.0, 0.1575, 0.9545, 0.2362, 0.1364, 0.2362, 0.2273, 0.2362, 0.1818, 0.3149, 0.1364, 0.2362, 0.1818, 0.1575, 0.2273, 0.2362, 0.1818, 0.1575, 0.2727, 0.1575, 0.2273, 0.2362, 0.3182, 0.2362, 0.4091, 0.2362, 0.3636, 0.3149, 0.3182, 0.2362, 0.3636, 0.1575, 0.4091, 0.2362, 0.3636, 0.1575, 0.4545, 0.1575, 0.4091, 0.2362, 0.5, 0.07873, 0.5455, 0.1575, 0.4545, 0.1575, 0.5, 0.07873, 0.5909, 0.07873, 0.5455, 0.1575, 0.5909, 0.07873, 0.6364, 0.1575, 0.5455, 0.1575, 0.6818, 0.07873, 0.7273, 0.1575, 0.6364, 0.1575, 0.6818, 0.07873, 0.7727, 0.07873, 0.7273, 0.1575, 0.7727, 0.07873, 0.8182, 0.1575, 0.7273, 0.1575, 0.8636, 0.07873, 0.9091, 0.1575, 0.8182, 0.1575, 0.8636, 0.07873, 0.9545, 0.07873, 0.9091, 0.1575, 0.9545, 0.07873, 1.0, 0.1575, 0.9091, 0.1575, 0.3636, 0.1575, 0.4091, 0.07873, 0.4545, 0.1575, 0.3636, 0.1575, 0.3182, 0.07873, 0.4091, 0.07873, 0.3182, 0.07873, 0.3636, 0.0, 0.4091, 0.07873, 0.1364, 0.07873, 0.1818, 0.1575, 0.09091, 0.1575, 0.1364, 0.07873, 0.2273, 0.07873, 0.1818, 0.1575, 0.2273, 0.07873, 0.2727, 0.1575, 0.1818, 0.1575])
me_icosphere_003.update()
me_icosphere_004 = bpy.data.meshes.new('Icosphere.004')
me_icosphere_004.from_pydata([(0.0, 0.0, -1.0), (0.7236, -0.5257, -0.4472), (-0.2764, -0.8506, -0.4472), (-0.8944, 0.0, -0.4472), (-0.2764, 0.8506, -0.4472), (0.7236, 0.5257, -0.4472), (0.2764, -0.8506, 0.4472), (-0.7236, -0.5257, 0.4472), (-0.7236, 0.5257, 0.4472), (0.2764, 0.8506, 0.4472), (0.8944, 0.0, 0.4472), (0.0, 0.0, 1.0), (-0.1625, -0.5, -0.8507), (0.4253, -0.309, -0.8507), (0.2629, -0.809, -0.5257), (0.8506, 0.0, -0.5257), (0.4253, 0.309, -0.8507), (-0.5257, 0.0, -0.8507), (-0.6882, -0.5, -0.5257), (-0.1625, 0.5, -0.8507), (-0.6882, 0.5, -0.5257), (0.2629, 0.809, -0.5257), (0.9511, -0.309, 0.0), (0.9511, 0.309, 0.0), (0.0, -1.0, 0.0), (0.5878, -0.809, 0.0), (-0.9511, -0.309, 0.0), (-0.5878, -0.809, 0.0), (-0.5878, 0.809, 0.0), (-0.9511, 0.309, 0.0), (0.5878, 0.809, 0.0), (0.0, 1.0, 0.0), (0.6882, -0.5, 0.5257), (-0.2629, -0.809, 0.5257), (-0.8506, 0.0, 0.5257), (-0.2629, 0.809, 0.5257), (0.6882, 0.5, 0.5257), (0.1625, -0.5, 0.8507), (0.5257, 0.0, 0.8507), (-0.4253, -0.309, 0.8507), (-0.4253, 0.309, 0.8507), (0.1625, 0.5, 0.8507)], [], [(0, 13, 12), (1, 13, 15), (0, 12, 17), (0, 17, 19), (0, 19, 16), (1, 15, 22), (2, 14, 24), (3, 18, 26), (4, 20, 28), (5, 21, 30), (1, 22, 25), (2, 24, 27), (3, 26, 29), (4, 28, 31), (5, 30, 23), (6, 32, 37), (7, 33, 39), (8, 34, 40), (9, 35, 41), (10, 36, 38), (38, 41, 11), (38, 36, 41), (36, 9, 41), (41, 40, 11), (41, 35, 40), (35, 8, 40), (40, 39, 11), (40, 34, 39), (34, 7, 39), (39, 37, 11), (39, 33, 37), (33, 6, 37), (37, 38, 11), (37, 32, 38), (32, 10, 38), (23, 36, 10), (23, 30, 36), (30, 9, 36), (31, 35, 9), (31, 28, 35), (28, 8, 35), (29, 34, 8), (29, 26, 34), (26, 7, 34), (27, 33, 7), (27, 24, 33), (24, 6, 33), (25, 32, 6), (25, 22, 32), (22, 10, 32), (30, 31, 9), (30, 21, 31), (21, 4, 31), (28, 29, 8), (28, 20, 29), (20, 3, 29), (26, 27, 7), (26, 18, 27), (18, 2, 27), (24, 25, 6), (24, 14, 25), (14, 1, 25), (22, 23, 10), (22, 15, 23), (15, 5, 23), (16, 21, 5), (16, 19, 21), (19, 4, 21), (19, 20, 4), (19, 17, 20), (17, 3, 20), (17, 18, 3), (17, 12, 18), (12, 2, 18), (15, 16, 5), (15, 13, 16), (13, 0, 16), (12, 14, 2), (12, 13, 14), (13, 1, 14)])
_uv = me_icosphere_004.uv_layers.new(name='UVMap')
_uv.uv.foreach_set('vector', [0.1818, 0.0, 0.2273, 0.07873, 0.1364, 0.07873, 0.2727, 0.1575, 0.3182, 0.07873, 0.3636, 0.1575, 0.9091, 0.0, 0.9545, 0.07873, 0.8636, 0.07873, 0.7273, 0.0, 0.7727, 0.07873, 0.6818, 0.07873, 0.5455, 0.0, 0.5909, 0.07873, 0.5, 0.07873, 0.2727, 0.1575, 0.3636, 0.1575, 0.3182, 0.2362, 0.09091, 0.1575, 0.1818, 0.1575, 0.1364, 0.2362, 0.8182, 0.1575, 0.9091, 0.1575, 0.8636, 0.2362, 0.6364, 0.1575, 0.7273, 0.1575, 0.6818, 0.2362, 0.4545, 0.1575, 0.5455, 0.1575, 0.5, 0.2362, 0.2727, 0.1575, 0.3182, 0.2362, 0.2273, 0.2362, 0.09091, 0.1575, 0.1364, 0.2362, 0.04546, 0.2362, 0.8182, 0.1575, 0.8636, 0.2362, 0.7727, 0.2362, 0.6364, 0.1575, 0.6818, 0.2362, 0.5909, 0.2362, 0.4545, 0.1575, 0.5, 0.2362, 0.4091, 0.2362, 0.1818, 0.3149, 0.2727, 0.3149, 0.2273, 0.3937, 0.0, 0.3149, 0.09091, 0.3149, 0.04546, 0.3937, 0.7273, 0.3149, 0.8182, 0.3149, 0.7727, 0.3937, 0.5455, 0.3149, 0.6364, 0.3149, 0.5909, 0.3937, 0.3636, 0.3149, 0.4545, 0.3149, 0.4091, 0.3937, 0.4091, 0.3937, 0.5, 0.3937, 0.4545, 0.4724, 0.4091, 0.3937, 0.4545, 0.3149, 0.5, 0.3937, 0.4545, 0.3149, 0.5455, 0.3149, 0.5, 0.3937, 0.5909, 0.3937, 0.6818, 0.3937, 0.6364, 0.4724, 0.5909, 0.3937, 0.6364, 0.3149, 0.6818, 0.3937, 0.6364, 0.3149, 0.7273, 0.3149, 0.6818, 0.3937, 0.7727, 0.3937, 0.8636, 0.3937, 0.8182, 0.4724, 0.7727, 0.3937, 0.8182, 0.3149, 0.8636, 0.3937, 0.8182, 0.3149, 0.9091, 0.3149, 0.8636, 0.3937, 0.04546, 0.3937, 0.1364, 0.3937, 0.09091, 0.4724, 0.04546, 0.3937, 0.09091, 0.3149, 0.1364, 0.3937, 0.09091, 0.3149, 0.1818, 0.3149, 0.1364, 0.3937, 0.2273, 0.3937, 0.3182, 0.3937, 0.2727, 0.4724, 0.2273, 0.3937, 0.2727, 0.3149, 0.3182, 0.3937, 0.2727, 0.3149, 0.3636, 0.3149, 0.3182, 0.3937, 0.4091, 0.2362, 0.4545, 0.3149, 0.3636, 0.3149, 0.4091, 0.2362, 0.5, 0.2362, 0.4545, 0.3149, 0.5, 0.2362, 0.5455, 0.3149, 0.4545, 0.3149, 0.5909, 0.2362, 0.6364, 0.3149, 0.5455, 0.3149, 0.5909, 0.2362, 0.6818, 0.2362, 0.6364, 0.3149, 0.6818, 0.2362, 0.7273, 0.3149, 0.6364, 0.3149, 0.7727, 0.2362, 0.8182, 0.3149, 0.7273, 0.3149, 0.7727, 0.2362, 0.8636, 0.2362, 0.8182, 0.3149, 0.8636, 0.2362, 0.9091, 0.3149, 0.8182, 0.3149, 0.04546, 0.2362, 0.09091, 0.3149, 0.0, 0.3149, 0.04546, 0.2362, 0.1364, 0.2362, 0.09091, 0.3149, 0.1364, 0.2362, 0.1818, 0.3149, 0.09091, 0.3149, 0.2273, 0.2362, 0.2727, 0.3149, 0.1818, 0.3149, 0.2273, 0.2362, 0.3182, 0.2362, 0.2727, 0.3149, 0.3182, 0.2362, 0.3636, 0.3149, 0.2727, 0.3149, 0.5, 0.2362, 0.5909, 0.2362, 0.5455, 0.3149, 0.5, 0.2362, 0.5455, 0.1575, 0.5909, 0.2362, 0.5455, 0.1575, 0.6364, 0.1575, 0.5909, 0.2362, 0.6818, 0.2362, 0.7727, 0.2362, 0.7273, 0.3149, 0.6818, 0.2362, 0.7273, 0.1575, 0.7727, 0.2362, 0.7273, 0.1575, 0.8182, 0.1575, 0.7727, 0.2362, 0.8636, 0.2362, 0.9545, 0.2362, 0.9091, 0.3149, 0.8636, 0.2362, 0.9091, 0.1575, 0.9545, 0.2362, 0.9091, 0.1575, 1.0, 0.1575, 0.9545, 0.2362, 0.1364, 0.2362, 0.2273, 0.2362, 0.1818, 0.3149, 0.1364, 0.2362, 0.1818, 0.1575, 0.2273, 0.2362, 0.1818, 0.1575, 0.2727, 0.1575, 0.2273, 0.2362, 0.3182, 0.2362, 0.4091, 0.2362, 0.3636, 0.3149, 0.3182, 0.2362, 0.3636, 0.1575, 0.4091, 0.2362, 0.3636, 0.1575, 0.4545, 0.1575, 0.4091, 0.2362, 0.5, 0.07873, 0.5455, 0.1575, 0.4545, 0.1575, 0.5, 0.07873, 0.5909, 0.07873, 0.5455, 0.1575, 0.5909, 0.07873, 0.6364, 0.1575, 0.5455, 0.1575, 0.6818, 0.07873, 0.7273, 0.1575, 0.6364, 0.1575, 0.6818, 0.07873, 0.7727, 0.07873, 0.7273, 0.1575, 0.7727, 0.07873, 0.8182, 0.1575, 0.7273, 0.1575, 0.8636, 0.07873, 0.9091, 0.1575, 0.8182, 0.1575, 0.8636, 0.07873, 0.9545, 0.07873, 0.9091, 0.1575, 0.9545, 0.07873, 1.0, 0.1575, 0.9091, 0.1575, 0.3636, 0.1575, 0.4091, 0.07873, 0.4545, 0.1575, 0.3636, 0.1575, 0.3182, 0.07873, 0.4091, 0.07873, 0.3182, 0.07873, 0.3636, 0.0, 0.4091, 0.07873, 0.1364, 0.07873, 0.1818, 0.1575, 0.09091, 0.1575, 0.1364, 0.07873, 0.2273, 0.07873, 0.1818, 0.1575, 0.2273, 0.07873, 0.2727, 0.1575, 0.1818, 0.1575])
me_icosphere_004.update()
me_icosphere_005 = bpy.data.meshes.new('Icosphere.005')
me_icosphere_005.from_pydata([(0.0, 0.0, -1.0), (0.7236, -0.5257, -0.4472), (-0.2764, -0.8506, -0.4472), (-0.8944, 0.0, -0.4472), (-0.2764, 0.8506, -0.4472), (0.7236, 0.5257, -0.4472), (0.2764, -0.8506, 0.4472), (-0.7236, -0.5257, 0.4472), (-0.7236, 0.5257, 0.4472), (0.2764, 0.8506, 0.4472), (0.8944, 0.0, 0.4472), (0.0, 0.0, 1.0), (-0.1625, -0.5, -0.8507), (0.4253, -0.309, -0.8507), (0.2629, -0.809, -0.5257), (0.8506, 0.0, -0.5257), (0.4253, 0.309, -0.8507), (-0.5257, 0.0, -0.8507), (-0.6882, -0.5, -0.5257), (-0.1625, 0.5, -0.8507), (-0.6882, 0.5, -0.5257), (0.2629, 0.809, -0.5257), (0.9511, -0.309, 0.0), (0.9511, 0.309, 0.0), (0.0, -1.0, 0.0), (0.5878, -0.809, 0.0), (-0.9511, -0.309, 0.0), (-0.5878, -0.809, 0.0), (-0.5878, 0.809, 0.0), (-0.9511, 0.309, 0.0), (0.5878, 0.809, 0.0), (0.0, 1.0, 0.0), (0.6882, -0.5, 0.5257), (-0.2629, -0.809, 0.5257), (-0.8506, 0.0, 0.5257), (-0.2629, 0.809, 0.5257), (0.6882, 0.5, 0.5257), (0.1625, -0.5, 0.8507), (0.5257, 0.0, 0.8507), (-0.4253, -0.309, 0.8507), (-0.4253, 0.309, 0.8507), (0.1625, 0.5, 0.8507)], [], [(0, 13, 12), (1, 13, 15), (0, 12, 17), (0, 17, 19), (0, 19, 16), (1, 15, 22), (2, 14, 24), (3, 18, 26), (4, 20, 28), (5, 21, 30), (1, 22, 25), (2, 24, 27), (3, 26, 29), (4, 28, 31), (5, 30, 23), (6, 32, 37), (7, 33, 39), (8, 34, 40), (9, 35, 41), (10, 36, 38), (38, 41, 11), (38, 36, 41), (36, 9, 41), (41, 40, 11), (41, 35, 40), (35, 8, 40), (40, 39, 11), (40, 34, 39), (34, 7, 39), (39, 37, 11), (39, 33, 37), (33, 6, 37), (37, 38, 11), (37, 32, 38), (32, 10, 38), (23, 36, 10), (23, 30, 36), (30, 9, 36), (31, 35, 9), (31, 28, 35), (28, 8, 35), (29, 34, 8), (29, 26, 34), (26, 7, 34), (27, 33, 7), (27, 24, 33), (24, 6, 33), (25, 32, 6), (25, 22, 32), (22, 10, 32), (30, 31, 9), (30, 21, 31), (21, 4, 31), (28, 29, 8), (28, 20, 29), (20, 3, 29), (26, 27, 7), (26, 18, 27), (18, 2, 27), (24, 25, 6), (24, 14, 25), (14, 1, 25), (22, 23, 10), (22, 15, 23), (15, 5, 23), (16, 21, 5), (16, 19, 21), (19, 4, 21), (19, 20, 4), (19, 17, 20), (17, 3, 20), (17, 18, 3), (17, 12, 18), (12, 2, 18), (15, 16, 5), (15, 13, 16), (13, 0, 16), (12, 14, 2), (12, 13, 14), (13, 1, 14)])
_uv = me_icosphere_005.uv_layers.new(name='UVMap')
_uv.uv.foreach_set('vector', [0.1818, 0.0, 0.2273, 0.07873, 0.1364, 0.07873, 0.2727, 0.1575, 0.3182, 0.07873, 0.3636, 0.1575, 0.9091, 0.0, 0.9545, 0.07873, 0.8636, 0.07873, 0.7273, 0.0, 0.7727, 0.07873, 0.6818, 0.07873, 0.5455, 0.0, 0.5909, 0.07873, 0.5, 0.07873, 0.2727, 0.1575, 0.3636, 0.1575, 0.3182, 0.2362, 0.09091, 0.1575, 0.1818, 0.1575, 0.1364, 0.2362, 0.8182, 0.1575, 0.9091, 0.1575, 0.8636, 0.2362, 0.6364, 0.1575, 0.7273, 0.1575, 0.6818, 0.2362, 0.4545, 0.1575, 0.5455, 0.1575, 0.5, 0.2362, 0.2727, 0.1575, 0.3182, 0.2362, 0.2273, 0.2362, 0.09091, 0.1575, 0.1364, 0.2362, 0.04546, 0.2362, 0.8182, 0.1575, 0.8636, 0.2362, 0.7727, 0.2362, 0.6364, 0.1575, 0.6818, 0.2362, 0.5909, 0.2362, 0.4545, 0.1575, 0.5, 0.2362, 0.4091, 0.2362, 0.1818, 0.3149, 0.2727, 0.3149, 0.2273, 0.3937, 0.0, 0.3149, 0.09091, 0.3149, 0.04546, 0.3937, 0.7273, 0.3149, 0.8182, 0.3149, 0.7727, 0.3937, 0.5455, 0.3149, 0.6364, 0.3149, 0.5909, 0.3937, 0.3636, 0.3149, 0.4545, 0.3149, 0.4091, 0.3937, 0.4091, 0.3937, 0.5, 0.3937, 0.4545, 0.4724, 0.4091, 0.3937, 0.4545, 0.3149, 0.5, 0.3937, 0.4545, 0.3149, 0.5455, 0.3149, 0.5, 0.3937, 0.5909, 0.3937, 0.6818, 0.3937, 0.6364, 0.4724, 0.5909, 0.3937, 0.6364, 0.3149, 0.6818, 0.3937, 0.6364, 0.3149, 0.7273, 0.3149, 0.6818, 0.3937, 0.7727, 0.3937, 0.8636, 0.3937, 0.8182, 0.4724, 0.7727, 0.3937, 0.8182, 0.3149, 0.8636, 0.3937, 0.8182, 0.3149, 0.9091, 0.3149, 0.8636, 0.3937, 0.04546, 0.3937, 0.1364, 0.3937, 0.09091, 0.4724, 0.04546, 0.3937, 0.09091, 0.3149, 0.1364, 0.3937, 0.09091, 0.3149, 0.1818, 0.3149, 0.1364, 0.3937, 0.2273, 0.3937, 0.3182, 0.3937, 0.2727, 0.4724, 0.2273, 0.3937, 0.2727, 0.3149, 0.3182, 0.3937, 0.2727, 0.3149, 0.3636, 0.3149, 0.3182, 0.3937, 0.4091, 0.2362, 0.4545, 0.3149, 0.3636, 0.3149, 0.4091, 0.2362, 0.5, 0.2362, 0.4545, 0.3149, 0.5, 0.2362, 0.5455, 0.3149, 0.4545, 0.3149, 0.5909, 0.2362, 0.6364, 0.3149, 0.5455, 0.3149, 0.5909, 0.2362, 0.6818, 0.2362, 0.6364, 0.3149, 0.6818, 0.2362, 0.7273, 0.3149, 0.6364, 0.3149, 0.7727, 0.2362, 0.8182, 0.3149, 0.7273, 0.3149, 0.7727, 0.2362, 0.8636, 0.2362, 0.8182, 0.3149, 0.8636, 0.2362, 0.9091, 0.3149, 0.8182, 0.3149, 0.04546, 0.2362, 0.09091, 0.3149, 0.0, 0.3149, 0.04546, 0.2362, 0.1364, 0.2362, 0.09091, 0.3149, 0.1364, 0.2362, 0.1818, 0.3149, 0.09091, 0.3149, 0.2273, 0.2362, 0.2727, 0.3149, 0.1818, 0.3149, 0.2273, 0.2362, 0.3182, 0.2362, 0.2727, 0.3149, 0.3182, 0.2362, 0.3636, 0.3149, 0.2727, 0.3149, 0.5, 0.2362, 0.5909, 0.2362, 0.5455, 0.3149, 0.5, 0.2362, 0.5455, 0.1575, 0.5909, 0.2362, 0.5455, 0.1575, 0.6364, 0.1575, 0.5909, 0.2362, 0.6818, 0.2362, 0.7727, 0.2362, 0.7273, 0.3149, 0.6818, 0.2362, 0.7273, 0.1575, 0.7727, 0.2362, 0.7273, 0.1575, 0.8182, 0.1575, 0.7727, 0.2362, 0.8636, 0.2362, 0.9545, 0.2362, 0.9091, 0.3149, 0.8636, 0.2362, 0.9091, 0.1575, 0.9545, 0.2362, 0.9091, 0.1575, 1.0, 0.1575, 0.9545, 0.2362, 0.1364, 0.2362, 0.2273, 0.2362, 0.1818, 0.3149, 0.1364, 0.2362, 0.1818, 0.1575, 0.2273, 0.2362, 0.1818, 0.1575, 0.2727, 0.1575, 0.2273, 0.2362, 0.3182, 0.2362, 0.4091, 0.2362, 0.3636, 0.3149, 0.3182, 0.2362, 0.3636, 0.1575, 0.4091, 0.2362, 0.3636, 0.1575, 0.4545, 0.1575, 0.4091, 0.2362, 0.5, 0.07873, 0.5455, 0.1575, 0.4545, 0.1575, 0.5, 0.07873, 0.5909, 0.07873, 0.5455, 0.1575, 0.5909, 0.07873, 0.6364, 0.1575, 0.5455, 0.1575, 0.6818, 0.07873, 0.7273, 0.1575, 0.6364, 0.1575, 0.6818, 0.07873, 0.7727, 0.07873, 0.7273, 0.1575, 0.7727, 0.07873, 0.8182, 0.1575, 0.7273, 0.1575, 0.8636, 0.07873, 0.9091, 0.1575, 0.8182, 0.1575, 0.8636, 0.07873, 0.9545, 0.07873, 0.9091, 0.1575, 0.9545, 0.07873, 1.0, 0.1575, 0.9091, 0.1575, 0.3636, 0.1575, 0.4091, 0.07873, 0.4545, 0.1575, 0.3636, 0.1575, 0.3182, 0.07873, 0.4091, 0.07873, 0.3182, 0.07873, 0.3636, 0.0, 0.4091, 0.07873, 0.1364, 0.07873, 0.1818, 0.1575, 0.09091, 0.1575, 0.1364, 0.07873, 0.2273, 0.07873, 0.1818, 0.1575, 0.2273, 0.07873, 0.2727, 0.1575, 0.1818, 0.1575])
me_icosphere_005.update()
me_icosphere_006 = bpy.data.meshes.new('Icosphere.006')
me_icosphere_006.from_pydata([(0.0, 0.0, -1.0), (0.7236, -0.5257, -0.4472), (-0.2764, -0.8506, -0.4472), (-0.8944, 0.0, -0.4472), (-0.2764, 0.8506, -0.4472), (0.7236, 0.5257, -0.4472), (0.2764, -0.8506, 0.4472), (-0.7236, -0.5257, 0.4472), (-0.7236, 0.5257, 0.4472), (0.2764, 0.8506, 0.4472), (0.8944, 0.0, 0.4472), (0.0, 0.0, 1.0), (-0.1625, -0.5, -0.8507), (0.4253, -0.309, -0.8507), (0.2629, -0.809, -0.5257), (0.8506, 0.0, -0.5257), (0.4253, 0.309, -0.8507), (-0.5257, 0.0, -0.8507), (-0.6882, -0.5, -0.5257), (-0.1625, 0.5, -0.8507), (-0.6882, 0.5, -0.5257), (0.2629, 0.809, -0.5257), (0.9511, -0.309, 0.0), (0.9511, 0.309, 0.0), (0.0, -1.0, 0.0), (0.5878, -0.809, 0.0), (-0.9511, -0.309, 0.0), (-0.5878, -0.809, 0.0), (-0.5878, 0.809, 0.0), (-0.9511, 0.309, 0.0), (0.5878, 0.809, 0.0), (0.0, 1.0, 0.0), (0.6882, -0.5, 0.5257), (-0.2629, -0.809, 0.5257), (-0.8506, 0.0, 0.5257), (-0.2629, 0.809, 0.5257), (0.6882, 0.5, 0.5257), (0.1625, -0.5, 0.8507), (0.5257, 0.0, 0.8507), (-0.4253, -0.309, 0.8507), (-0.4253, 0.309, 0.8507), (0.1625, 0.5, 0.8507)], [], [(0, 13, 12), (1, 13, 15), (0, 12, 17), (0, 17, 19), (0, 19, 16), (1, 15, 22), (2, 14, 24), (3, 18, 26), (4, 20, 28), (5, 21, 30), (1, 22, 25), (2, 24, 27), (3, 26, 29), (4, 28, 31), (5, 30, 23), (6, 32, 37), (7, 33, 39), (8, 34, 40), (9, 35, 41), (10, 36, 38), (38, 41, 11), (38, 36, 41), (36, 9, 41), (41, 40, 11), (41, 35, 40), (35, 8, 40), (40, 39, 11), (40, 34, 39), (34, 7, 39), (39, 37, 11), (39, 33, 37), (33, 6, 37), (37, 38, 11), (37, 32, 38), (32, 10, 38), (23, 36, 10), (23, 30, 36), (30, 9, 36), (31, 35, 9), (31, 28, 35), (28, 8, 35), (29, 34, 8), (29, 26, 34), (26, 7, 34), (27, 33, 7), (27, 24, 33), (24, 6, 33), (25, 32, 6), (25, 22, 32), (22, 10, 32), (30, 31, 9), (30, 21, 31), (21, 4, 31), (28, 29, 8), (28, 20, 29), (20, 3, 29), (26, 27, 7), (26, 18, 27), (18, 2, 27), (24, 25, 6), (24, 14, 25), (14, 1, 25), (22, 23, 10), (22, 15, 23), (15, 5, 23), (16, 21, 5), (16, 19, 21), (19, 4, 21), (19, 20, 4), (19, 17, 20), (17, 3, 20), (17, 18, 3), (17, 12, 18), (12, 2, 18), (15, 16, 5), (15, 13, 16), (13, 0, 16), (12, 14, 2), (12, 13, 14), (13, 1, 14)])
_uv = me_icosphere_006.uv_layers.new(name='UVMap')
_uv.uv.foreach_set('vector', [0.1818, 0.0, 0.2273, 0.07873, 0.1364, 0.07873, 0.2727, 0.1575, 0.3182, 0.07873, 0.3636, 0.1575, 0.9091, 0.0, 0.9545, 0.07873, 0.8636, 0.07873, 0.7273, 0.0, 0.7727, 0.07873, 0.6818, 0.07873, 0.5455, 0.0, 0.5909, 0.07873, 0.5, 0.07873, 0.2727, 0.1575, 0.3636, 0.1575, 0.3182, 0.2362, 0.09091, 0.1575, 0.1818, 0.1575, 0.1364, 0.2362, 0.8182, 0.1575, 0.9091, 0.1575, 0.8636, 0.2362, 0.6364, 0.1575, 0.7273, 0.1575, 0.6818, 0.2362, 0.4545, 0.1575, 0.5455, 0.1575, 0.5, 0.2362, 0.2727, 0.1575, 0.3182, 0.2362, 0.2273, 0.2362, 0.09091, 0.1575, 0.1364, 0.2362, 0.04546, 0.2362, 0.8182, 0.1575, 0.8636, 0.2362, 0.7727, 0.2362, 0.6364, 0.1575, 0.6818, 0.2362, 0.5909, 0.2362, 0.4545, 0.1575, 0.5, 0.2362, 0.4091, 0.2362, 0.1818, 0.3149, 0.2727, 0.3149, 0.2273, 0.3937, 0.0, 0.3149, 0.09091, 0.3149, 0.04546, 0.3937, 0.7273, 0.3149, 0.8182, 0.3149, 0.7727, 0.3937, 0.5455, 0.3149, 0.6364, 0.3149, 0.5909, 0.3937, 0.3636, 0.3149, 0.4545, 0.3149, 0.4091, 0.3937, 0.4091, 0.3937, 0.5, 0.3937, 0.4545, 0.4724, 0.4091, 0.3937, 0.4545, 0.3149, 0.5, 0.3937, 0.4545, 0.3149, 0.5455, 0.3149, 0.5, 0.3937, 0.5909, 0.3937, 0.6818, 0.3937, 0.6364, 0.4724, 0.5909, 0.3937, 0.6364, 0.3149, 0.6818, 0.3937, 0.6364, 0.3149, 0.7273, 0.3149, 0.6818, 0.3937, 0.7727, 0.3937, 0.8636, 0.3937, 0.8182, 0.4724, 0.7727, 0.3937, 0.8182, 0.3149, 0.8636, 0.3937, 0.8182, 0.3149, 0.9091, 0.3149, 0.8636, 0.3937, 0.04546, 0.3937, 0.1364, 0.3937, 0.09091, 0.4724, 0.04546, 0.3937, 0.09091, 0.3149, 0.1364, 0.3937, 0.09091, 0.3149, 0.1818, 0.3149, 0.1364, 0.3937, 0.2273, 0.3937, 0.3182, 0.3937, 0.2727, 0.4724, 0.2273, 0.3937, 0.2727, 0.3149, 0.3182, 0.3937, 0.2727, 0.3149, 0.3636, 0.3149, 0.3182, 0.3937, 0.4091, 0.2362, 0.4545, 0.3149, 0.3636, 0.3149, 0.4091, 0.2362, 0.5, 0.2362, 0.4545, 0.3149, 0.5, 0.2362, 0.5455, 0.3149, 0.4545, 0.3149, 0.5909, 0.2362, 0.6364, 0.3149, 0.5455, 0.3149, 0.5909, 0.2362, 0.6818, 0.2362, 0.6364, 0.3149, 0.6818, 0.2362, 0.7273, 0.3149, 0.6364, 0.3149, 0.7727, 0.2362, 0.8182, 0.3149, 0.7273, 0.3149, 0.7727, 0.2362, 0.8636, 0.2362, 0.8182, 0.3149, 0.8636, 0.2362, 0.9091, 0.3149, 0.8182, 0.3149, 0.04546, 0.2362, 0.09091, 0.3149, 0.0, 0.3149, 0.04546, 0.2362, 0.1364, 0.2362, 0.09091, 0.3149, 0.1364, 0.2362, 0.1818, 0.3149, 0.09091, 0.3149, 0.2273, 0.2362, 0.2727, 0.3149, 0.1818, 0.3149, 0.2273, 0.2362, 0.3182, 0.2362, 0.2727, 0.3149, 0.3182, 0.2362, 0.3636, 0.3149, 0.2727, 0.3149, 0.5, 0.2362, 0.5909, 0.2362, 0.5455, 0.3149, 0.5, 0.2362, 0.5455, 0.1575, 0.5909, 0.2362, 0.5455, 0.1575, 0.6364, 0.1575, 0.5909, 0.2362, 0.6818, 0.2362, 0.7727, 0.2362, 0.7273, 0.3149, 0.6818, 0.2362, 0.7273, 0.1575, 0.7727, 0.2362, 0.7273, 0.1575, 0.8182, 0.1575, 0.7727, 0.2362, 0.8636, 0.2362, 0.9545, 0.2362, 0.9091, 0.3149, 0.8636, 0.2362, 0.9091, 0.1575, 0.9545, 0.2362, 0.9091, 0.1575, 1.0, 0.1575, 0.9545, 0.2362, 0.1364, 0.2362, 0.2273, 0.2362, 0.1818, 0.3149, 0.1364, 0.2362, 0.1818, 0.1575, 0.2273, 0.2362, 0.1818, 0.1575, 0.2727, 0.1575, 0.2273, 0.2362, 0.3182, 0.2362, 0.4091, 0.2362, 0.3636, 0.3149, 0.3182, 0.2362, 0.3636, 0.1575, 0.4091, 0.2362, 0.3636, 0.1575, 0.4545, 0.1575, 0.4091, 0.2362, 0.5, 0.07873, 0.5455, 0.1575, 0.4545, 0.1575, 0.5, 0.07873, 0.5909, 0.07873, 0.5455, 0.1575, 0.5909, 0.07873, 0.6364, 0.1575, 0.5455, 0.1575, 0.6818, 0.07873, 0.7273, 0.1575, 0.6364, 0.1575, 0.6818, 0.07873, 0.7727, 0.07873, 0.7273, 0.1575, 0.7727, 0.07873, 0.8182, 0.1575, 0.7273, 0.1575, 0.8636, 0.07873, 0.9091, 0.1575, 0.8182, 0.1575, 0.8636, 0.07873, 0.9545, 0.07873, 0.9091, 0.1575, 0.9545, 0.07873, 1.0, 0.1575, 0.9091, 0.1575, 0.3636, 0.1575, 0.4091, 0.07873, 0.4545, 0.1575, 0.3636, 0.1575, 0.3182, 0.07873, 0.4091, 0.07873, 0.3182, 0.07873, 0.3636, 0.0, 0.4091, 0.07873, 0.1364, 0.07873, 0.1818, 0.1575, 0.09091, 0.1575, 0.1364, 0.07873, 0.2273, 0.07873, 0.1818, 0.1575, 0.2273, 0.07873, 0.2727, 0.1575, 0.1818, 0.1575])
me_icosphere_006.update()
me_icosphere_007 = bpy.data.meshes.new('Icosphere.007')
me_icosphere_007.from_pydata([(0.0, 0.0, -1.0), (0.7236, -0.5257, -0.4472), (-0.2764, -0.8506, -0.4472), (-0.8944, 0.0, -0.4472), (-0.2764, 0.8506, -0.4472), (0.7236, 0.5257, -0.4472), (0.2764, -0.8506, 0.4472), (-0.7236, -0.5257, 0.4472), (-0.7236, 0.5257, 0.4472), (0.2764, 0.8506, 0.4472), (0.8944, 0.0, 0.4472), (0.0, 0.0, 1.0), (-0.1625, -0.5, -0.8507), (0.4253, -0.309, -0.8507), (0.2629, -0.809, -0.5257), (0.8506, 0.0, -0.5257), (0.4253, 0.309, -0.8507), (-0.5257, 0.0, -0.8507), (-0.6882, -0.5, -0.5257), (-0.1625, 0.5, -0.8507), (-0.6882, 0.5, -0.5257), (0.2629, 0.809, -0.5257), (0.9511, -0.309, 0.0), (0.9511, 0.309, 0.0), (0.0, -1.0, 0.0), (0.5878, -0.809, 0.0), (-0.9511, -0.309, 0.0), (-0.5878, -0.809, 0.0), (-0.5878, 0.809, 0.0), (-0.9511, 0.309, 0.0), (0.5878, 0.809, 0.0), (0.0, 1.0, 0.0), (0.6882, -0.5, 0.5257), (-0.2629, -0.809, 0.5257), (-0.8506, 0.0, 0.5257), (-0.2629, 0.809, 0.5257), (0.6882, 0.5, 0.5257), (0.1625, -0.5, 0.8507), (0.5257, 0.0, 0.8507), (-0.4253, -0.309, 0.8507), (-0.4253, 0.309, 0.8507), (0.1625, 0.5, 0.8507)], [], [(0, 13, 12), (1, 13, 15), (0, 12, 17), (0, 17, 19), (0, 19, 16), (1, 15, 22), (2, 14, 24), (3, 18, 26), (4, 20, 28), (5, 21, 30), (1, 22, 25), (2, 24, 27), (3, 26, 29), (4, 28, 31), (5, 30, 23), (6, 32, 37), (7, 33, 39), (8, 34, 40), (9, 35, 41), (10, 36, 38), (38, 41, 11), (38, 36, 41), (36, 9, 41), (41, 40, 11), (41, 35, 40), (35, 8, 40), (40, 39, 11), (40, 34, 39), (34, 7, 39), (39, 37, 11), (39, 33, 37), (33, 6, 37), (37, 38, 11), (37, 32, 38), (32, 10, 38), (23, 36, 10), (23, 30, 36), (30, 9, 36), (31, 35, 9), (31, 28, 35), (28, 8, 35), (29, 34, 8), (29, 26, 34), (26, 7, 34), (27, 33, 7), (27, 24, 33), (24, 6, 33), (25, 32, 6), (25, 22, 32), (22, 10, 32), (30, 31, 9), (30, 21, 31), (21, 4, 31), (28, 29, 8), (28, 20, 29), (20, 3, 29), (26, 27, 7), (26, 18, 27), (18, 2, 27), (24, 25, 6), (24, 14, 25), (14, 1, 25), (22, 23, 10), (22, 15, 23), (15, 5, 23), (16, 21, 5), (16, 19, 21), (19, 4, 21), (19, 20, 4), (19, 17, 20), (17, 3, 20), (17, 18, 3), (17, 12, 18), (12, 2, 18), (15, 16, 5), (15, 13, 16), (13, 0, 16), (12, 14, 2), (12, 13, 14), (13, 1, 14)])
_uv = me_icosphere_007.uv_layers.new(name='UVMap')
_uv.uv.foreach_set('vector', [0.1818, 0.0, 0.2273, 0.07873, 0.1364, 0.07873, 0.2727, 0.1575, 0.3182, 0.07873, 0.3636, 0.1575, 0.9091, 0.0, 0.9545, 0.07873, 0.8636, 0.07873, 0.7273, 0.0, 0.7727, 0.07873, 0.6818, 0.07873, 0.5455, 0.0, 0.5909, 0.07873, 0.5, 0.07873, 0.2727, 0.1575, 0.3636, 0.1575, 0.3182, 0.2362, 0.09091, 0.1575, 0.1818, 0.1575, 0.1364, 0.2362, 0.8182, 0.1575, 0.9091, 0.1575, 0.8636, 0.2362, 0.6364, 0.1575, 0.7273, 0.1575, 0.6818, 0.2362, 0.4545, 0.1575, 0.5455, 0.1575, 0.5, 0.2362, 0.2727, 0.1575, 0.3182, 0.2362, 0.2273, 0.2362, 0.09091, 0.1575, 0.1364, 0.2362, 0.04546, 0.2362, 0.8182, 0.1575, 0.8636, 0.2362, 0.7727, 0.2362, 0.6364, 0.1575, 0.6818, 0.2362, 0.5909, 0.2362, 0.4545, 0.1575, 0.5, 0.2362, 0.4091, 0.2362, 0.1818, 0.3149, 0.2727, 0.3149, 0.2273, 0.3937, 0.0, 0.3149, 0.09091, 0.3149, 0.04546, 0.3937, 0.7273, 0.3149, 0.8182, 0.3149, 0.7727, 0.3937, 0.5455, 0.3149, 0.6364, 0.3149, 0.5909, 0.3937, 0.3636, 0.3149, 0.4545, 0.3149, 0.4091, 0.3937, 0.4091, 0.3937, 0.5, 0.3937, 0.4545, 0.4724, 0.4091, 0.3937, 0.4545, 0.3149, 0.5, 0.3937, 0.4545, 0.3149, 0.5455, 0.3149, 0.5, 0.3937, 0.5909, 0.3937, 0.6818, 0.3937, 0.6364, 0.4724, 0.5909, 0.3937, 0.6364, 0.3149, 0.6818, 0.3937, 0.6364, 0.3149, 0.7273, 0.3149, 0.6818, 0.3937, 0.7727, 0.3937, 0.8636, 0.3937, 0.8182, 0.4724, 0.7727, 0.3937, 0.8182, 0.3149, 0.8636, 0.3937, 0.8182, 0.3149, 0.9091, 0.3149, 0.8636, 0.3937, 0.04546, 0.3937, 0.1364, 0.3937, 0.09091, 0.4724, 0.04546, 0.3937, 0.09091, 0.3149, 0.1364, 0.3937, 0.09091, 0.3149, 0.1818, 0.3149, 0.1364, 0.3937, 0.2273, 0.3937, 0.3182, 0.3937, 0.2727, 0.4724, 0.2273, 0.3937, 0.2727, 0.3149, 0.3182, 0.3937, 0.2727, 0.3149, 0.3636, 0.3149, 0.3182, 0.3937, 0.4091, 0.2362, 0.4545, 0.3149, 0.3636, 0.3149, 0.4091, 0.2362, 0.5, 0.2362, 0.4545, 0.3149, 0.5, 0.2362, 0.5455, 0.3149, 0.4545, 0.3149, 0.5909, 0.2362, 0.6364, 0.3149, 0.5455, 0.3149, 0.5909, 0.2362, 0.6818, 0.2362, 0.6364, 0.3149, 0.6818, 0.2362, 0.7273, 0.3149, 0.6364, 0.3149, 0.7727, 0.2362, 0.8182, 0.3149, 0.7273, 0.3149, 0.7727, 0.2362, 0.8636, 0.2362, 0.8182, 0.3149, 0.8636, 0.2362, 0.9091, 0.3149, 0.8182, 0.3149, 0.04546, 0.2362, 0.09091, 0.3149, 0.0, 0.3149, 0.04546, 0.2362, 0.1364, 0.2362, 0.09091, 0.3149, 0.1364, 0.2362, 0.1818, 0.3149, 0.09091, 0.3149, 0.2273, 0.2362, 0.2727, 0.3149, 0.1818, 0.3149, 0.2273, 0.2362, 0.3182, 0.2362, 0.2727, 0.3149, 0.3182, 0.2362, 0.3636, 0.3149, 0.2727, 0.3149, 0.5, 0.2362, 0.5909, 0.2362, 0.5455, 0.3149, 0.5, 0.2362, 0.5455, 0.1575, 0.5909, 0.2362, 0.5455, 0.1575, 0.6364, 0.1575, 0.5909, 0.2362, 0.6818, 0.2362, 0.7727, 0.2362, 0.7273, 0.3149, 0.6818, 0.2362, 0.7273, 0.1575, 0.7727, 0.2362, 0.7273, 0.1575, 0.8182, 0.1575, 0.7727, 0.2362, 0.8636, 0.2362, 0.9545, 0.2362, 0.9091, 0.3149, 0.8636, 0.2362, 0.9091, 0.1575, 0.9545, 0.2362, 0.9091, 0.1575, 1.0, 0.1575, 0.9545, 0.2362, 0.1364, 0.2362, 0.2273, 0.2362, 0.1818, 0.3149, 0.1364, 0.2362, 0.1818, 0.1575, 0.2273, 0.2362, 0.1818, 0.1575, 0.2727, 0.1575, 0.2273, 0.2362, 0.3182, 0.2362, 0.4091, 0.2362, 0.3636, 0.3149, 0.3182, 0.2362, 0.3636, 0.1575, 0.4091, 0.2362, 0.3636, 0.1575, 0.4545, 0.1575, 0.4091, 0.2362, 0.5, 0.07873, 0.5455, 0.1575, 0.4545, 0.1575, 0.5, 0.07873, 0.5909, 0.07873, 0.5455, 0.1575, 0.5909, 0.07873, 0.6364, 0.1575, 0.5455, 0.1575, 0.6818, 0.07873, 0.7273, 0.1575, 0.6364, 0.1575, 0.6818, 0.07873, 0.7727, 0.07873, 0.7273, 0.1575, 0.7727, 0.07873, 0.8182, 0.1575, 0.7273, 0.1575, 0.8636, 0.07873, 0.9091, 0.1575, 0.8182, 0.1575, 0.8636, 0.07873, 0.9545, 0.07873, 0.9091, 0.1575, 0.9545, 0.07873, 1.0, 0.1575, 0.9091, 0.1575, 0.3636, 0.1575, 0.4091, 0.07873, 0.4545, 0.1575, 0.3636, 0.1575, 0.3182, 0.07873, 0.4091, 0.07873, 0.3182, 0.07873, 0.3636, 0.0, 0.4091, 0.07873, 0.1364, 0.07873, 0.1818, 0.1575, 0.09091, 0.1575, 0.1364, 0.07873, 0.2273, 0.07873, 0.1818, 0.1575, 0.2273, 0.07873, 0.2727, 0.1575, 0.1818, 0.1575])
me_icosphere_007.update()

# ---- objects
ob_cube = bpy.data.objects.new('Cube', me_cube)
ob_icosphere = bpy.data.objects.new('Icosphere', me_icosphere)
ob_icosphere_001 = bpy.data.objects.new('Icosphere.001', me_icosphere_001)
ob_icosphere_002 = bpy.data.objects.new('Icosphere.002', me_icosphere_002)
ob_icosphere_003 = bpy.data.objects.new('Icosphere.003', me_icosphere_003)
ob_icosphere_004 = bpy.data.objects.new('Icosphere.004', me_icosphere_004)
ob_icosphere_005 = bpy.data.objects.new('Icosphere.005', me_icosphere_005)
ob_icosphere_006 = bpy.data.objects.new('Icosphere.006', me_icosphere_006)
ob_icosphere_007 = bpy.data.objects.new('Icosphere.007', me_icosphere_007)

# ---- transforms, parenting, visibility, modifiers, constraints
ob_cube.location = (0.0, 0.0, 0.0)
ob_cube.lock_rotations_4d = False
ob_cube.empty_display_type = 'ARROWS'
ob_cube.lineart.crease_threshold = 0.0
_m = ob_cube.modifiers.new('Smooth by Angle', 'NODES')
_m.node_group = ng_smooth_by_angle
_gi = [s.identifier for s in ng_smooth_by_angle.interface.items_tree if s.item_type == 'SOCKET' and s.in_out == 'INPUT']
_m[_gi[1]] = 1.122  # Angle
_m.use_pin_to_last = True
_m.show_group_selector = False
ob_icosphere.location = (-0.333, 0.0676, 0.3581)
ob_icosphere.scale = (0.1921, 0.1921, 0.1921)
ob_icosphere_001.location = (0.2674, 0.2462, 0.3581)
ob_icosphere_001.scale = (0.1921, 0.1921, 0.1921)
ob_icosphere_002.location = (0.1533, -0.4832, 0.3581)
ob_icosphere_002.scale = (0.1921, 0.1921, 0.1921)
ob_icosphere_003.location = (0.2277, -0.02171, -0.06861)
ob_icosphere_003.scale = (0.1921, 0.1921, 0.1921)
ob_icosphere_004.location = (-0.1941, -0.4286, 0.02566)
ob_icosphere_004.scale = (0.1921, 0.1921, 0.1921)
ob_icosphere_005.location = (-0.333, 0.1619, -0.3366)
ob_icosphere_005.scale = (0.1921, 0.1921, 0.1921)
ob_icosphere_006.location = (0.1632, -0.6419, -0.411)
ob_icosphere_006.scale = (0.1921, 0.1921, 0.1921)
ob_icosphere_007.location = (0.2674, 0.4745, -0.3018)
ob_icosphere_007.scale = (0.1921, 0.1921, 0.1921)

# ---- collection membership
col_collection.objects.link(ob_cube)
col_collection.objects.link(ob_icosphere)
col_collection.objects.link(ob_icosphere_001)
col_collection.objects.link(ob_icosphere_002)
col_collection.objects.link(ob_icosphere_003)
col_collection.objects.link(ob_icosphere_004)
col_collection.objects.link(ob_icosphere_005)
col_collection.objects.link(ob_icosphere_006)
col_collection.objects.link(ob_icosphere_007)

# ---- scene / render settings (as saved in the file)
scene.frame_start = 1; scene.frame_end = 250; scene.frame_set(1)
scene.render.engine = 'BLENDER_EEVEE_NEXT'
bpy.context.view_layer.update()

# ---- added for rendering (the .blend has no active camera and no usable light): camera, sun
cam_auto = bpy.data.cameras.new('AutoCamera')
cam_auto.lens = 50.0
cam_auto.sensor_width = 36.0
cam_auto.clip_end = 1000.0
ob_auto_camera = bpy.data.objects.new('AutoCamera', cam_auto)
scene.collection.objects.link(ob_auto_camera)
ob_auto_camera.location = (1.97411, -2.52303, 1.57909)
ob_auto_camera.rotation_euler = (1.09748, -7.21219e-08, 0.694738)
scene.camera = ob_auto_camera
light_auto_sun = bpy.data.lights.new('AutoSun', 'SUN')
light_auto_sun.energy = 3.0
light_auto_sun.angle = 0.0523599
ob_auto_sun = bpy.data.objects.new('AutoSun', light_auto_sun)
scene.collection.objects.link(ob_auto_sun)
ob_auto_sun.rotation_euler = (0.872665, 0.174533, 0.523599)
bpy.context.view_layer.update()
